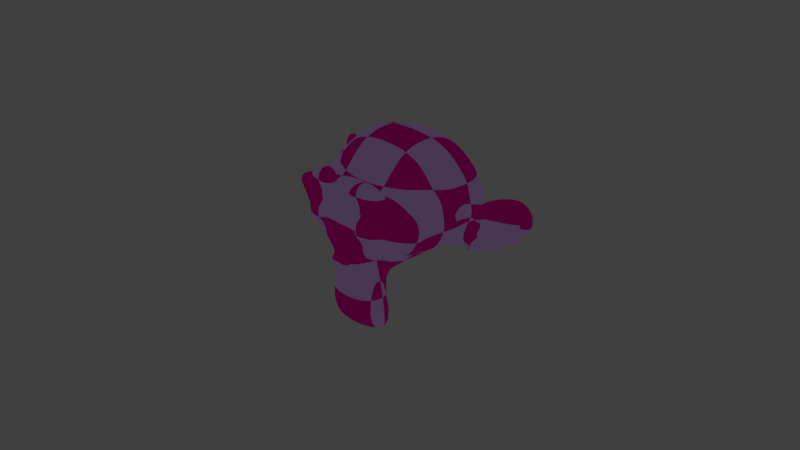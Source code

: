 # Source: shader.blend  (saved by Blender 3.4.6; exported with 4.5.12 LTS)
import bpy
from mathutils import Matrix  # noqa: F401  (used for matrix-valued properties, if any)

bpy.ops.wm.read_factory_settings(use_empty=True)
scene = bpy.context.scene
scene.name = 'Scene'

# ---- collections
col_collection = bpy.data.collections.new('Collection'); scene.collection.children.link(col_collection)

# ---- materials (node trees are filled in below, after node groups)
mat_material = bpy.data.materials.new('Material')
mat_material.alpha_threshold = 0.0
mat_material.use_transparent_shadow = False
mat_material.roughness = 0.5
mat_material.line_color = (0.0, 0.0, 0.0, 1.0)

# ---- node groups
ng_toon_shader = bpy.data.node_groups.new('Toon Shader', 'ShaderNodeTree')
_s = ng_toon_shader.interface.new_socket(name='Shader', in_out='OUTPUT', socket_type='NodeSocketShader')
_s = ng_toon_shader.interface.new_socket(name='Base Color', in_out='INPUT', socket_type='NodeSocketColor')
_s.default_value = (0.5, 0.5, 0.5, 1.0)
_s = ng_toon_shader.interface.new_socket(name='Shadow Color', in_out='INPUT', socket_type='NodeSocketColor')
_s.default_value = (0.0, 0.0, 1.0, 1.0)
_s = ng_toon_shader.interface.new_socket(name='Highlight Color', in_out='INPUT', socket_type='NodeSocketColor')
_s.default_value = (0.0, 0.2694, 1.0, 1.0)
_s = ng_toon_shader.interface.new_socket(name='Specular', in_out='INPUT', socket_type='NodeSocketFloat')
_s.subtype = 'FACTOR'
_s.min_value = 0.0
_s.max_value = 1.0
_s = ng_toon_shader.interface.new_socket(name='Roughness', in_out='INPUT', socket_type='NodeSocketFloat')
_s.subtype = 'FACTOR'
_s.default_value = 0.1091
_s.min_value = 0.0
_s.max_value = 1.0
_s = ng_toon_shader.interface.new_socket(name='Shadows', in_out='INPUT', socket_type='NodeSocketFloat')
_s.default_value = 1.0
_s.min_value = 0.0
_s.max_value = 1.0
_s.hide_value = True
_s = ng_toon_shader.interface.new_socket(name='Shadow Threshold', in_out='INPUT', socket_type='NodeSocketFloat')
_s.default_value = 0.1
_s.min_value = 0.0
_s.max_value = 256.0
_s = ng_toon_shader.interface.new_socket(name='Shadow Strength', in_out='INPUT', socket_type='NodeSocketFloat')
_s.default_value = 0.3
_s.min_value = -1e+04
_s.max_value = 1e+04
_s = ng_toon_shader.interface.new_socket(name='Specular Strength', in_out='INPUT', socket_type='NodeSocketFloat')
_s.default_value = 0.6
_s.min_value = 0.0
_s.max_value = 1.0
_N = ng_toon_shader.nodes; _L = ng_toon_shader.links
n0 = _N.new('NodeFrame'); n0.name = 'Frame'; n0.location = (-947, 764)
n0.label = 'Shadows'
n0.width = 1766
n1 = _N.new('NodeFrame'); n1.name = 'Frame.001'; n1.location = (-2023, 163)
n1.label = 'Diffuse'
n1.width = 681
n2 = _N.new('NodeFrame'); n2.name = 'Frame.003'; n2.location = (-1974, -608)
n2.label = 'Specular'
n2.width = 710
n3 = _N.new('NodeFrame'); n3.name = 'Frame.002'; n3.location = (-414, 204)
n3.label = 'Highlights'
n3.width = 2172
n4 = _N.new('NodeReroute'); n4.name = 'Reroute.002'; n4.location = (38, -222)
n4.width = 16
n5 = _N.new('NodeReroute'); n5.name = 'Reroute'; n5.location = (102, -320)
n5.width = 16
n6 = _N.new('NodeReroute'); n6.name = 'Reroute.003'; n6.location = (72, -398)
n6.width = 16
n7 = _N.new('ShaderNodeHueSaturation'); n7.name = 'Hue Saturation Value'; n7.location = (1476, -30)
n7.inputs[1].default_value = 1.6
n7.inputs[2].default_value = 0.1
n8 = _N.new('ShaderNodeMix'); n8.name = 'Mix'; n8.location = (1147, -222)
n8.data_type = 'RGBA'
n9 = _N.new('ShaderNodeBsdfPrincipled'); n9.name = 'Principled BSDF'; n9.location = (30, -30)
n9.distribution = 'GGX'
n9.subsurface_method = 'RANDOM_WALK_SKIN'
n9.inputs[2].default_value = 0.0
n9.inputs[3].default_value = 1.45
n9.inputs[13].default_value = 0.0
n9.inputs[27].default_value = (0.0, 0.0, 0.0, 1.0)
n9.inputs[28].default_value = 1.0
n10 = _N.new('ShaderNodeShaderToRGB'); n10.name = 'Shader to RGB'; n10.location = (511, -146)
n11 = _N.new('NodeReroute'); n11.name = 'Reroute.009'; n11.location = (637, -95)
n11.width = 16
n11.socket_idname = 'NodeSocketFloat'
n12 = _N.new('ShaderNodeBsdfPrincipled'); n12.name = 'Principled BSDF.001'; n12.location = (30, -156)
n12.distribution = 'GGX'
n12.subsurface_method = 'RANDOM_WALK_SKIN'
n12.inputs[0].default_value = (0.0, 0.0, 0.0, 1.0)
n12.inputs[3].default_value = 1.45
n12.inputs[15].default_value = 1.0
n12.inputs[16].default_value = 0.3136
n12.inputs[27].default_value = (0.0, 0.0, 0.0, 1.0)
n12.inputs[28].default_value = 1.0
n13 = _N.new('ShaderNodeShaderToRGB'); n13.name = 'Shader to RGB.001'; n13.location = (540, -30)
n14 = _N.new('NodeReroute'); n14.name = 'Reroute.004'; n14.location = (1728, -138)
n14.width = 16
n15 = _N.new('NodeGroupOutput'); n15.name = 'Group Output'; n15.location = (2848, 559)
n16 = _N.new('ShaderNodeMath'); n16.name = 'Math'; n16.location = (120, -103)
n16.operation = 'LESS_THAN'
n17 = _N.new('ShaderNodeMath'); n17.name = 'Math.003'; n17.location = (186, -100)
n17.operation = 'SUBTRACT'
n17.inputs[0].default_value = 1.0
n18 = _N.new('ShaderNodeMath'); n18.name = 'Math.002'; n18.location = (407, -181)
n18.operation = 'MULTIPLY'
n19 = _N.new('ShaderNodeMath'); n19.name = 'Math.004'; n19.location = (877, -421)
n19.operation = 'MULTIPLY'
n20 = _N.new('NodeReroute'); n20.name = 'Reroute.007'; n20.location = (723, -279)
n20.width = 16
n20.socket_idname = 'NodeSocketFloat'
n21 = _N.new('ShaderNodeMapRange'); n21.name = 'Map Range'; n21.location = (30, -252)
n21.interpolation_type = 'STEPPED'
n21.inputs[5].default_value = 2.0
n22 = _N.new('NodeReroute'); n22.name = 'Reroute.008'; n22.location = (528, -101)
n22.width = 16
n23 = _N.new('NodeReroute'); n23.name = 'Reroute.001'; n23.location = (667, -38)
n23.width = 16
n24 = _N.new('ShaderNodeMix'); n24.name = 'Mix.002'; n24.location = (1651, -331)
n24.data_type = 'RGBA'
n25 = _N.new('ShaderNodeHueSaturation'); n25.name = 'Hue Saturation Value.002'; n25.location = (1862, -163)
n25.inputs[1].default_value = 0.4
n25.inputs[2].default_value = 1.5
n26 = _N.new('NodeReroute'); n26.name = 'Reroute.005'; n26.location = (2134, -104)
n26.width = 16
n27 = _N.new('ShaderNodeMath'); n27.name = 'Math.001'; n27.location = (766, -171)
n27.operation = 'MULTIPLY'
n28 = _N.new('ShaderNodeEmission'); n28.name = 'Emission'; n28.location = (2600, 592)
n29 = _N.new('ShaderNodeMix'); n29.name = 'Mix.001'; n29.location = (1949, 608)
n29.data_type = 'RGBA'
n30 = _N.new('NodeGroupInput'); n30.name = 'Group Input'; n30.location = (-3147, 415)
n4.parent = n0
n5.parent = n0
n6.parent = n0
n7.parent = n0
n8.parent = n0
n9.parent = n1
n10.parent = n1
n11.parent = n0
n12.parent = n2
n13.parent = n2
n14.parent = n0
n16.parent = n0
n17.parent = n3
n18.parent = n3
n19.parent = n3
n20.parent = n3
n21.parent = n3
n22.parent = n3
n23.parent = n3
n24.parent = n3
n25.parent = n3
n26.parent = n3
n27.parent = n0
_L.new(n30.outputs[0], n5.inputs[0])
_L.new(n30.outputs[1], n6.inputs[0])
_L.new(n30.outputs[4], n12.inputs[2])
_L.new(n30.outputs[2], n22.inputs[0])
_L.new(n30.outputs[3], n12.inputs[13])
_L.new(n30.outputs[5], n9.inputs[0])
_L.new(n9.outputs[0], n10.inputs[0])
_L.new(n4.outputs[0], n16.inputs[0])
_L.new(n8.outputs[2], n7.inputs[4])
_L.new(n11.outputs[0], n7.inputs[3])
_L.new(n5.outputs[0], n8.inputs[6])
_L.new(n27.outputs[0], n8.inputs[0])
_L.new(n11.outputs[0], n27.inputs[0])
_L.new(n6.outputs[0], n8.inputs[7])
_L.new(n24.outputs[2], n25.inputs[4])
_L.new(n19.outputs[0], n24.inputs[0])
_L.new(n23.outputs[0], n24.inputs[6])
_L.new(n12.outputs[0], n13.inputs[0])
_L.new(n14.outputs[0], n29.inputs[6])
_L.new(n26.outputs[0], n29.inputs[7])
_L.new(n20.outputs[0], n29.inputs[0])
_L.new(n5.outputs[0], n23.inputs[0])
_L.new(n10.outputs[0], n4.inputs[0])
_L.new(n7.outputs[0], n14.inputs[0])
_L.new(n25.outputs[0], n26.inputs[0])
_L.new(n20.outputs[0], n25.inputs[3])
_L.new(n22.outputs[0], n24.inputs[7])
_L.new(n16.outputs[0], n11.inputs[0])
_L.new(n18.outputs[0], n20.inputs[0])
_L.new(n20.outputs[0], n19.inputs[0])
_L.new(n13.outputs[0], n21.inputs[0])
_L.new(n21.outputs[0], n18.inputs[1])
_L.new(n17.outputs[0], n18.inputs[0])
_L.new(n16.outputs[0], n17.inputs[1])
_L.new(n28.outputs[0], n15.inputs[0])
_L.new(n30.outputs[6], n16.inputs[1])
_L.new(n30.outputs[8], n19.inputs[1])
_L.new(n30.outputs[7], n27.inputs[1])
_L.new(n29.outputs[2], n28.inputs[0])
n15.is_active_output = True

# ---- material node trees
mat_material.use_nodes = True; mat_material.node_tree.nodes.clear()
_N = mat_material.node_tree.nodes; _L = mat_material.node_tree.links
n0 = _N.new('ShaderNodeFresnel'); n0.name = 'Fresnel'; n0.location = (734, 281)
n0.inputs[0].default_value = 1.45
n1 = _N.new('ShaderNodeMix'); n1.name = 'Mix.003'; n1.location = (978, 302)
n1.data_type = 'RGBA'
n1.inputs[6].default_value = (0.0, 0.0, 0.0, 1.0)
n1.inputs[7].default_value = (1.0, 1.0, 1.0, 1.0)
n2 = _N.new('ShaderNodeNewGeometry'); n2.name = 'Geometry'; n2.location = (120, 297)
n3 = _N.new('ShaderNodeOutputMaterial'); n3.name = 'Material Output'; n3.location = (1553, -15)
n4 = _N.new('ShaderNodeTexChecker'); n4.name = 'Checker Texture.001'; n4.location = (549, -242)
n4.inputs[1].default_value = (0.0, 0.0, 0.0, 1.0)
n4.inputs[2].default_value = (1.0, 1.0, 1.0, 1.0)
n5 = _N.new('ShaderNodeTexChecker'); n5.name = 'Checker Texture'; n5.location = (320, -104)
n5.inputs[2].default_value = (0.8, 0.0, 0.0, 1.0)
n6 = _N.new('ShaderNodeTexNoise'); n6.name = 'Musgrave Texture'; n6.location = (-53, -246)
n6.width = 150
n6.normalize = False
n6.inputs[3].default_value = 1.0
n6.inputs[4].default_value = 0.25
n7 = _N.new('ShaderNodeGroup'); n7.name = 'Group'; n7.location = (947, -111)
n7.label = 'Toon Shader'
n7.width = 185
n7.node_tree = ng_toon_shader
n7.inputs[1].default_value = (0.4949, 0.0, 1.0, 1.0)
n7.inputs[2].default_value = (0.0, 0.3535, 1.0, 1.0)
n7.inputs[3].default_value = 1.0
n7.inputs[4].default_value = 0.1298
n7.inputs[5].default_value = 1.0
n7.inputs[6].default_value = 0.1
n7.inputs[7].default_value = 0.3
n7.inputs[8].default_value = 0.6
_L.new(n2.outputs[2], n0.inputs[1])
_L.new(n0.outputs[0], n1.inputs[0])
_L.new(n5.outputs[0], n7.inputs[0])
_L.new(n7.outputs[0], n3.inputs[0])
n3.is_active_output = True

# ---- world
world_world = bpy.data.worlds.new('World'); scene.world = world_world
world_world.use_nodes = True; world_world.node_tree.nodes.clear()
_N = world_world.node_tree.nodes; _L = world_world.node_tree.links
n0 = _N.new('ShaderNodeOutputWorld'); n0.name = 'World Output'; n0.location = (300, 300)
n1 = _N.new('ShaderNodeBackground'); n1.name = 'Background'; n1.location = (10, 300)
n1.inputs[0].default_value = (0.05088, 0.05088, 0.05088, 1.0)
_L.new(n1.outputs[0], n0.inputs[0])
n0.is_active_output = True
world_world.color = (0.05088, 0.05088, 0.05088)
world_world.use_sun_shadow = False
world_world.sun_shadow_jitter_overblur = 0.0

# ---- cameras
cam_camera = bpy.data.cameras.new('Camera')
cam_camera.clip_end = 100.0
cam_camera.ortho_scale = 7.314

# ---- lights
light_light = bpy.data.lights.new('Light', 'SUN')
light_light.transmission_factor = 0.0
light_light.angle = 0.1993
light_light.energy = 1000.0
light_light.shadow_soft_size = 0.1
light_light.shadow_cascade_max_distance = 1000.0

# ---- meshes
me_suzanne = bpy.data.meshes.new('Suzanne')
me_suzanne.from_pydata([(0.4375, -0.7656, 0.1641), (-0.4375, -0.7656, 0.1641), (0.5, -0.6875, 0.09375), (-0.5, -0.6875, 0.09375), (0.5469, -0.5781, 0.05469), (-0.5469, -0.5781, 0.05469), (0.3516, -0.6172, -0.02344), (-0.3516, -0.6172, -0.02344), (0.3516, -0.7188, 0.03125), (-0.3516, -0.7188, 0.03125), (0.3516, -0.7812, 0.1328), (-0.3516, -0.7812, 0.1328), (0.2734, -0.7969, 0.1641), (-0.2734, -0.7969, 0.1641), (0.2031, -0.7422, 0.09375), (-0.2031, -0.7422, 0.09375), (0.1562, -0.6484, 0.05469), (-0.1562, -0.6484, 0.05469), (0.07812, -0.6562, 0.2422), (-0.07812, -0.6562, 0.2422), (0.1406, -0.7422, 0.2422), (-0.1406, -0.7422, 0.2422), (0.2422, -0.7969, 0.2422), (-0.2422, -0.7969, 0.2422), (0.2734, -0.7969, 0.3281), (-0.2734, -0.7969, 0.3281), (0.2031, -0.7422, 0.3906), (-0.2031, -0.7422, 0.3906), (0.1562, -0.6484, 0.4375), (-0.1562, -0.6484, 0.4375), (0.3516, -0.6172, 0.5156), (-0.3516, -0.6172, 0.5156), (0.3516, -0.7188, 0.4531), (-0.3516, -0.7188, 0.4531), (0.3516, -0.7812, 0.3594), (-0.3516, -0.7812, 0.3594), (0.4375, -0.7656, 0.3281), (-0.4375, -0.7656, 0.3281), (0.5, -0.6875, 0.3906), (-0.5, -0.6875, 0.3906), (0.5469, -0.5781, 0.4375), (-0.5469, -0.5781, 0.4375), (0.625, -0.5625, 0.2422), (-0.625, -0.5625, 0.2422), (0.5625, -0.6719, 0.2422), (-0.5625, -0.6719, 0.2422), (0.4688, -0.7578, 0.2422), (-0.4688, -0.7578, 0.2422), (0.4766, -0.7734, 0.2422), (-0.4766, -0.7734, 0.2422), (0.4453, -0.7812, 0.3359), (-0.4453, -0.7812, 0.3359), (0.3516, -0.8047, 0.375), (-0.3516, -0.8047, 0.375), (0.2656, -0.8203, 0.3359), (-0.2656, -0.8203, 0.3359), (0.2266, -0.8203, 0.2422), (-0.2266, -0.8203, 0.2422), (0.2656, -0.8203, 0.1562), (-0.2656, -0.8203, 0.1562), (0.3516, -0.8281, 0.2422), (-0.3516, -0.8281, 0.2422), (0.3516, -0.8047, 0.1172), (-0.3516, -0.8047, 0.1172), (0.4453, -0.7812, 0.1562), (-0.4453, -0.7812, 0.1562), (0.0, -0.7422, 0.4297), (0.0, -0.8203, 0.3516), (0.0, -0.7344, -0.6797), (0.0, -0.7812, -0.3203), (0.0, -0.7969, -0.1875), (0.0, -0.7188, -0.7734), (0.0, -0.6016, 0.4062), (0.0, -0.5703, 0.5703), (0.0, 0.5469, 0.8984), (0.0, 0.8516, 0.5625), (0.0, 0.8281, 0.07031), (0.0, 0.3516, -0.3828), (0.2031, -0.5625, -0.1875), (-0.2031, -0.5625, -0.1875), (0.3125, -0.5703, -0.4375), (-0.3125, -0.5703, -0.4375), (0.3516, -0.5703, -0.6953), (-0.3516, -0.5703, -0.6953), (0.3672, -0.5312, -0.8906), (-0.3672, -0.5312, -0.8906), (0.3281, -0.5234, -0.9453), (-0.3281, -0.5234, -0.9453), (0.1797, -0.5547, -0.9688), (-0.1797, -0.5547, -0.9688), (0.0, -0.5781, -0.9844), (0.4375, -0.5312, -0.1406), (-0.4375, -0.5312, -0.1406), (0.6328, -0.5391, -0.03906), (-0.6328, -0.5391, -0.03906), (0.8281, -0.4453, 0.1484), (-0.8281, -0.4453, 0.1484), (0.8594, -0.5938, 0.4297), (-0.8594, -0.5938, 0.4297), (0.7109, -0.625, 0.4844), (-0.7109, -0.625, 0.4844), (0.4922, -0.6875, 0.6016), (-0.4922, -0.6875, 0.6016), (0.3203, -0.7344, 0.7578), (-0.3203, -0.7344, 0.7578), (0.1562, -0.7578, 0.7188), (-0.1562, -0.7578, 0.7188), (0.0625, -0.75, 0.4922), (-0.0625, -0.75, 0.4922), (0.1641, -0.7734, 0.4141), (-0.1641, -0.7734, 0.4141), (0.125, -0.7656, 0.3047), (-0.125, -0.7656, 0.3047), (0.2031, -0.7422, 0.09375), (-0.2031, -0.7422, 0.09375), (0.375, -0.7031, 0.01562), (-0.375, -0.7031, 0.01562), (0.4922, -0.6719, 0.0625), (-0.4922, -0.6719, 0.0625), (0.625, -0.6484, 0.1875), (-0.625, -0.6484, 0.1875), (0.6406, -0.6484, 0.2969), (-0.6406, -0.6484, 0.2969), (0.6016, -0.6641, 0.375), (-0.6016, -0.6641, 0.375), (0.4297, -0.7188, 0.4375), (-0.4297, -0.7188, 0.4375), (0.25, -0.7578, 0.4688), (-0.25, -0.7578, 0.4688), (0.0, -0.7344, -0.7656), (0.1094, -0.7344, -0.7188), (-0.1094, -0.7344, -0.7188), (0.1172, -0.7109, -0.8359), (-0.1172, -0.7109, -0.8359), (0.0625, -0.6953, -0.8828), (-0.0625, -0.6953, -0.8828), (0.0, -0.6875, -0.8906), (0.0, -0.75, -0.1953), (0.0, -0.7422, -0.1406), (0.1016, -0.7422, -0.1484), (-0.1016, -0.7422, -0.1484), (0.125, -0.75, -0.2266), (-0.125, -0.75, -0.2266), (0.08594, -0.7422, -0.2891), (-0.08594, -0.7422, -0.2891), (0.3984, -0.6719, -0.04688), (-0.3984, -0.6719, -0.04688), (0.6172, -0.625, 0.05469), (-0.6172, -0.625, 0.05469), (0.7266, -0.6016, 0.2031), (-0.7266, -0.6016, 0.2031), (0.7422, -0.6562, 0.375), (-0.7422, -0.6562, 0.375), (0.6875, -0.7266, 0.4141), (-0.6875, -0.7266, 0.4141), (0.4375, -0.7969, 0.5469), (-0.4375, -0.7969, 0.5469), (0.3125, -0.8359, 0.6406), (-0.3125, -0.8359, 0.6406), (0.2031, -0.8516, 0.6172), (-0.2031, -0.8516, 0.6172), (0.1016, -0.8438, 0.4297), (-0.1016, -0.8438, 0.4297), (0.125, -0.8125, -0.1016), (-0.125, -0.8125, -0.1016), (0.2109, -0.7109, -0.4453), (-0.2109, -0.7109, -0.4453), (0.25, -0.6875, -0.7031), (-0.25, -0.6875, -0.7031), (0.2656, -0.6641, -0.8203), (-0.2656, -0.6641, -0.8203), (0.2344, -0.6328, -0.9141), (-0.2344, -0.6328, -0.9141), (0.1641, -0.6328, -0.9297), (-0.1641, -0.6328, -0.9297), (0.0, -0.6406, -0.9453), (0.0, -0.7266, 0.04688), (0.0, -0.7656, 0.2109), (0.3281, -0.7422, 0.4766), (-0.3281, -0.7422, 0.4766), (0.1641, -0.75, 0.1406), (-0.1641, -0.75, 0.1406), (0.1328, -0.7578, 0.2109), (-0.1328, -0.7578, 0.2109), (0.1172, -0.7344, -0.6875), (-0.1172, -0.7344, -0.6875), (0.07812, -0.75, -0.4453), (-0.07812, -0.75, -0.4453), (0.0, -0.75, -0.4453), (0.0, -0.7422, -0.3281), (0.09375, -0.7812, -0.2734), (-0.09375, -0.7812, -0.2734), (0.1328, -0.7969, -0.2266), (-0.1328, -0.7969, -0.2266), (0.1094, -0.7812, -0.1328), (-0.1094, -0.7812, -0.1328), (0.03906, -0.7812, -0.125), (-0.03906, -0.7812, -0.125), (0.0, -0.8281, -0.2031), (0.04688, -0.8125, -0.1484), (-0.04688, -0.8125, -0.1484), (0.09375, -0.8125, -0.1562), (-0.09375, -0.8125, -0.1562), (0.1094, -0.8281, -0.2266), (-0.1094, -0.8281, -0.2266), (0.07812, -0.8047, -0.25), (-0.07812, -0.8047, -0.25), (0.0, -0.8047, -0.2891), (0.2578, -0.5547, -0.3125), (-0.2578, -0.5547, -0.3125), (0.1641, -0.7109, -0.2422), (-0.1641, -0.7109, -0.2422), (0.1797, -0.7109, -0.3125), (-0.1797, -0.7109, -0.3125), (0.2344, -0.5547, -0.25), (-0.2344, -0.5547, -0.25), (0.0, -0.6875, -0.875), (0.04688, -0.6875, -0.8672), (-0.04688, -0.6875, -0.8672), (0.09375, -0.7109, -0.8203), (-0.09375, -0.7109, -0.8203), (0.09375, -0.7266, -0.7422), (-0.09375, -0.7266, -0.7422), (0.0, -0.6562, -0.7812), (0.09375, -0.6641, -0.75), (-0.09375, -0.6641, -0.75), (0.09375, -0.6406, -0.8125), (-0.09375, -0.6406, -0.8125), (0.04688, -0.6328, -0.8516), (-0.04688, -0.6328, -0.8516), (0.0, -0.6328, -0.8594), (0.1719, -0.7812, 0.2188), (-0.1719, -0.7812, 0.2188), (0.1875, -0.7734, 0.1562), (-0.1875, -0.7734, 0.1562), (0.3359, -0.7578, 0.4297), (-0.3359, -0.7578, 0.4297), (0.2734, -0.7734, 0.4219), (-0.2734, -0.7734, 0.4219), (0.4219, -0.7734, 0.3984), (-0.4219, -0.7734, 0.3984), (0.5625, -0.6953, 0.3516), (-0.5625, -0.6953, 0.3516), (0.5859, -0.6875, 0.2891), (-0.5859, -0.6875, 0.2891), (0.5781, -0.6797, 0.1953), (-0.5781, -0.6797, 0.1953), (0.4766, -0.7188, 0.1016), (-0.4766, -0.7188, 0.1016), (0.375, -0.7422, 0.0625), (-0.375, -0.7422, 0.0625), (0.2266, -0.7812, 0.1094), (-0.2266, -0.7812, 0.1094), (0.1797, -0.7812, 0.2969), (-0.1797, -0.7812, 0.2969), (0.2109, -0.7812, 0.375), (-0.2109, -0.7812, 0.375), (0.2344, -0.7578, 0.3594), (-0.2344, -0.7578, 0.3594), (0.1953, -0.7578, 0.2969), (-0.1953, -0.7578, 0.2969), (0.2422, -0.7578, 0.125), (-0.2422, -0.7578, 0.125), (0.375, -0.7266, 0.08594), (-0.375, -0.7266, 0.08594), (0.4609, -0.7031, 0.1172), (-0.4609, -0.7031, 0.1172), (0.5469, -0.6719, 0.2109), (-0.5469, -0.6719, 0.2109), (0.5547, -0.6719, 0.2812), (-0.5547, -0.6719, 0.2812), (0.5312, -0.6797, 0.3359), (-0.5312, -0.6797, 0.3359), (0.4141, -0.75, 0.3906), (-0.4141, -0.75, 0.3906), (0.2812, -0.7656, 0.3984), (-0.2812, -0.7656, 0.3984), (0.3359, -0.75, 0.4062), (-0.3359, -0.75, 0.4062), (0.2031, -0.75, 0.1719), (-0.2031, -0.75, 0.1719), (0.1953, -0.75, 0.2266), (-0.1953, -0.75, 0.2266), (0.1094, -0.6094, 0.4609), (-0.1094, -0.6094, 0.4609), (0.1953, -0.6172, 0.6641), (-0.1953, -0.6172, 0.6641), (0.3359, -0.5938, 0.6875), (-0.3359, -0.5938, 0.6875), (0.4844, -0.5547, 0.5547), (-0.4844, -0.5547, 0.5547), (0.6797, -0.4922, 0.4531), (-0.6797, -0.4922, 0.4531), (0.7969, -0.4609, 0.4062), (-0.7969, -0.4609, 0.4062), (0.7734, -0.375, 0.1641), (-0.7734, -0.375, 0.1641), (0.6016, -0.4141, 0.0), (-0.6016, -0.4141, 0.0), (0.4375, -0.4688, -0.09375), (-0.4375, -0.4688, -0.09375), (0.0, -0.2891, 0.8984), (0.0, 0.07812, 0.9844), (0.0, 0.6719, -0.1953), (0.0, -0.1875, -0.4609), (0.0, -0.4609, -0.9766), (0.0, -0.3438, -0.8047), (0.0, -0.3203, -0.5703), (0.0, -0.2812, -0.4844), (0.8516, -0.05469, 0.2344), (-0.8516, -0.05469, 0.2344), (0.8594, 0.04688, 0.3203), (-0.8594, 0.04688, 0.3203), (0.7734, 0.4375, 0.2656), (-0.7734, 0.4375, 0.2656), (0.4609, 0.7031, 0.4375), (-0.4609, 0.7031, 0.4375), (0.7344, -0.07031, -0.04688), (-0.7344, -0.07031, -0.04688), (0.5938, 0.1641, -0.125), (-0.5938, 0.1641, -0.125), (0.6406, 0.4297, -0.007812), (-0.6406, 0.4297, -0.007812), (0.3359, 0.6641, 0.05469), (-0.3359, 0.6641, 0.05469), (0.2344, -0.4062, -0.3516), (-0.2344, -0.4062, -0.3516), (0.1797, -0.2578, -0.4141), (-0.1797, -0.2578, -0.4141), (0.2891, -0.3828, -0.7109), (-0.2891, -0.3828, -0.7109), (0.25, -0.3906, -0.5), (-0.25, -0.3906, -0.5), (0.3281, -0.3984, -0.9141), (-0.3281, -0.3984, -0.9141), (0.1406, -0.3672, -0.7578), (-0.1406, -0.3672, -0.7578), (0.125, -0.3594, -0.5391), (-0.125, -0.3594, -0.5391), (0.1641, -0.4375, -0.9453), (-0.1641, -0.4375, -0.9453), (0.2188, -0.4297, -0.2812), (-0.2188, -0.4297, -0.2812), (0.2109, -0.4688, -0.2266), (-0.2109, -0.4688, -0.2266), (0.2031, -0.5, -0.1719), (-0.2031, -0.5, -0.1719), (0.2109, -0.1641, -0.3906), (-0.2109, -0.1641, -0.3906), (0.2969, 0.2656, -0.3125), (-0.2969, 0.2656, -0.3125), (0.3438, 0.5391, -0.1484), (-0.3438, 0.5391, -0.1484), (0.4531, 0.3828, 0.8672), (-0.4531, 0.3828, 0.8672), (0.4531, 0.07031, 0.9297), (-0.4531, 0.07031, 0.9297), (0.4531, -0.2344, 0.8516), (-0.4531, -0.2344, 0.8516), (0.4609, -0.4297, 0.5234), (-0.4609, -0.4297, 0.5234), (0.7266, -0.3359, 0.4062), (-0.7266, -0.3359, 0.4062), (0.6328, -0.2812, 0.4531), (-0.6328, -0.2812, 0.4531), (0.6406, -0.05469, 0.7031), (-0.6406, -0.05469, 0.7031), (0.7969, -0.125, 0.5625), (-0.7969, -0.125, 0.5625), (0.7969, 0.1172, 0.6172), (-0.7969, 0.1172, 0.6172), (0.6406, 0.1953, 0.75), (-0.6406, 0.1953, 0.75), (0.6406, 0.4453, 0.6797), (-0.6406, 0.4453, 0.6797), (0.7969, 0.3594, 0.5391), (-0.7969, 0.3594, 0.5391), (0.6172, 0.5859, 0.3281), (-0.6172, 0.5859, 0.3281), (0.4844, 0.5469, 0.02344), (-0.4844, 0.5469, 0.02344), (0.8203, 0.2031, 0.3281), (-0.8203, 0.2031, 0.3281), (0.4062, -0.1484, -0.1719), (-0.4062, -0.1484, -0.1719), (0.4297, 0.2109, -0.1953), (-0.4297, 0.2109, -0.1953), (0.8906, 0.2344, 0.4062), (-0.8906, 0.2344, 0.4062), (0.7734, 0.125, -0.1406), (-0.7734, 0.125, -0.1406), (1.039, 0.3281, -0.1016), (-1.039, 0.3281, -0.1016), (1.281, 0.4297, 0.05469), (-1.281, 0.4297, 0.05469), (1.352, 0.4219, 0.3203), (-1.352, 0.4219, 0.3203), (1.234, 0.4219, 0.5078), (-1.234, 0.4219, 0.5078), (1.023, 0.3125, 0.4766), (-1.023, 0.3125, 0.4766), (1.016, 0.2891, 0.4141), (-1.016, 0.2891, 0.4141), (1.188, 0.3906, 0.4375), (-1.188, 0.3906, 0.4375), (1.266, 0.4062, 0.2891), (-1.266, 0.4062, 0.2891), (1.211, 0.4062, 0.07812), (-1.211, 0.4062, 0.07812), (1.031, 0.3047, -0.03906), (-1.031, 0.3047, -0.03906), (0.8281, 0.1328, -0.07031), (-0.8281, 0.1328, -0.07031), (0.9219, 0.2188, 0.3594), (-0.9219, 0.2188, 0.3594), (0.9453, 0.2891, 0.3047), (-0.9453, 0.2891, 0.3047), (0.8828, 0.2109, -0.02344), (-0.8828, 0.2109, -0.02344), (1.039, 0.3672, 0.0), (-1.039, 0.3672, 0.0), (1.188, 0.4453, 0.09375), (-1.188, 0.4453, 0.09375), (1.234, 0.4453, 0.25), (-1.234, 0.4453, 0.25), (1.172, 0.4375, 0.3594), (-1.172, 0.4375, 0.3594), (1.023, 0.3594, 0.3438), (-1.023, 0.3594, 0.3438), (0.8438, 0.2109, 0.2891), (-0.8438, 0.2109, 0.2891), (0.8359, 0.2734, 0.1719), (-0.8359, 0.2734, 0.1719), (0.7578, 0.2734, 0.09375), (-0.7578, 0.2734, 0.09375), (0.8203, 0.2734, 0.08594), (-0.8203, 0.2734, 0.08594), (0.8438, 0.2734, 0.01562), (-0.8438, 0.2734, 0.01562), (0.8125, 0.2734, -0.01562), (-0.8125, 0.2734, -0.01562), (0.7266, 0.07031, 0.0), (-0.7266, 0.07031, 0.0), (0.7188, 0.1719, -0.02344), (-0.7188, 0.1719, -0.02344), (0.7188, 0.1875, 0.03906), (-0.7188, 0.1875, 0.03906), (0.7969, 0.2109, 0.2031), (-0.7969, 0.2109, 0.2031), (0.8906, 0.2656, 0.2422), (-0.8906, 0.2656, 0.2422), (0.8906, 0.3203, 0.2344), (-0.8906, 0.3203, 0.2344), (0.8125, 0.3203, -0.01562), (-0.8125, 0.3203, -0.01562), (0.8516, 0.3203, 0.01562), (-0.8516, 0.3203, 0.01562), (0.8281, 0.3203, 0.07812), (-0.8281, 0.3203, 0.07812), (0.7656, 0.3203, 0.09375), (-0.7656, 0.3203, 0.09375), (0.8438, 0.3203, 0.1719), (-0.8438, 0.3203, 0.1719), (1.039, 0.4141, 0.3281), (-1.039, 0.4141, 0.3281), (1.188, 0.4844, 0.3438), (-1.188, 0.4844, 0.3438), (1.258, 0.4922, 0.2422), (-1.258, 0.4922, 0.2422), (1.211, 0.4844, 0.08594), (-1.211, 0.4844, 0.08594), (1.047, 0.4219, 0.0), (-1.047, 0.4219, 0.0), (0.8828, 0.2656, -0.01562), (-0.8828, 0.2656, -0.01562), (0.9531, 0.3438, 0.2891), (-0.9531, 0.3438, 0.2891), (0.8906, 0.3281, 0.1094), (-0.8906, 0.3281, 0.1094), (0.9375, 0.3359, 0.0625), (-0.9375, 0.3359, 0.0625), (1.0, 0.3672, 0.125), (-1.0, 0.3672, 0.125), (0.9609, 0.3516, 0.1719), (-0.9609, 0.3516, 0.1719), (1.016, 0.375, 0.2344), (-1.016, 0.375, 0.2344), (1.055, 0.3828, 0.1875), (-1.055, 0.3828, 0.1875), (1.109, 0.3906, 0.2109), (-1.109, 0.3906, 0.2109), (1.086, 0.3906, 0.2734), (-1.086, 0.3906, 0.2734), (1.023, 0.4844, 0.4375), (-1.023, 0.4844, 0.4375), (1.25, 0.5469, 0.4688), (-1.25, 0.5469, 0.4688), (1.367, 0.5, 0.2969), (-1.367, 0.5, 0.2969), (1.312, 0.5312, 0.05469), (-1.312, 0.5312, 0.05469), (1.039, 0.4922, -0.08594), (-1.039, 0.4922, -0.08594), (0.7891, 0.3281, -0.125), (-0.7891, 0.3281, -0.125), (0.8594, 0.3828, 0.3828), (-0.8594, 0.3828, 0.3828)], [], [(46, 0, 2, 44), (3, 1, 47, 45), (44, 2, 4, 42), (5, 3, 45, 43), (2, 8, 6, 4), (7, 9, 3, 5), (0, 10, 8, 2), (9, 11, 1, 3), (10, 12, 14, 8), (15, 13, 11, 9), (8, 14, 16, 6), (17, 15, 9, 7), (14, 20, 18, 16), (19, 21, 15, 17), (12, 22, 20, 14), (21, 23, 13, 15), (22, 24, 26, 20), (27, 25, 23, 21), (20, 26, 28, 18), (29, 27, 21, 19), (26, 32, 30, 28), (31, 33, 27, 29), (24, 34, 32, 26), (33, 35, 25, 27), (34, 36, 38, 32), (39, 37, 35, 33), (32, 38, 40, 30), (41, 39, 33, 31), (38, 44, 42, 40), (43, 45, 39, 41), (36, 46, 44, 38), (45, 47, 37, 39), (46, 36, 50, 48), (51, 37, 47, 49), (36, 34, 52, 50), (53, 35, 37, 51), (34, 24, 54, 52), (55, 25, 35, 53), (24, 22, 56, 54), (57, 23, 25, 55), (22, 12, 58, 56), (59, 13, 23, 57), (12, 10, 62, 58), (63, 11, 13, 59), (10, 0, 64, 62), (65, 1, 11, 63), (0, 46, 48, 64), (49, 47, 1, 65), (60, 64, 48), (49, 65, 61), (62, 64, 60), (61, 65, 63), (60, 58, 62), (63, 59, 61), (60, 56, 58), (59, 57, 61), (60, 54, 56), (57, 55, 61), (60, 52, 54), (55, 53, 61), (60, 50, 52), (53, 51, 61), (60, 48, 50), (51, 49, 61), (88, 173, 175, 90), (175, 174, 89, 90), (86, 171, 173, 88), (174, 172, 87, 89), (84, 169, 171, 86), (172, 170, 85, 87), (82, 167, 169, 84), (170, 168, 83, 85), (80, 165, 167, 82), (168, 166, 81, 83), (78, 91, 145, 163), (146, 92, 79, 164), (91, 93, 147, 145), (148, 94, 92, 146), (93, 95, 149, 147), (150, 96, 94, 148), (95, 97, 151, 149), (152, 98, 96, 150), (97, 99, 153, 151), (154, 100, 98, 152), (99, 101, 155, 153), (156, 102, 100, 154), (101, 103, 157, 155), (158, 104, 102, 156), (103, 105, 159, 157), (160, 106, 104, 158), (105, 107, 161, 159), (162, 108, 106, 160), (107, 66, 67, 161), (67, 66, 108, 162), (109, 127, 159, 161), (160, 128, 110, 162), (127, 178, 157, 159), (158, 179, 128, 160), (125, 155, 157, 178), (158, 156, 126, 179), (123, 153, 155, 125), (156, 154, 124, 126), (121, 151, 153, 123), (154, 152, 122, 124), (119, 149, 151, 121), (152, 150, 120, 122), (117, 147, 149, 119), (150, 148, 118, 120), (115, 145, 147, 117), (148, 146, 116, 118), (113, 163, 145, 115), (146, 164, 114, 116), (113, 180, 176, 163), (176, 181, 114, 164), (109, 161, 67, 111), (67, 162, 110, 112), (111, 67, 177, 182), (177, 67, 112, 183), (176, 180, 182, 177), (183, 181, 176, 177), (134, 136, 175, 173), (175, 136, 135, 174), (132, 134, 173, 171), (174, 135, 133, 172), (130, 132, 171, 169), (172, 133, 131, 170), (165, 186, 184, 167), (185, 187, 166, 168), (130, 169, 167, 184), (168, 170, 131, 185), (143, 189, 188, 186), (188, 189, 144, 187), (184, 186, 188, 68), (188, 187, 185, 68), (129, 130, 184, 68), (185, 131, 129, 68), (141, 192, 190, 143), (191, 193, 142, 144), (139, 194, 192, 141), (193, 195, 140, 142), (138, 196, 194, 139), (195, 197, 138, 140), (137, 70, 196, 138), (197, 70, 137, 138), (189, 143, 190, 69), (191, 144, 189, 69), (69, 190, 205, 207), (206, 191, 69, 207), (70, 198, 199, 196), (200, 198, 70, 197), (196, 199, 201, 194), (202, 200, 197, 195), (194, 201, 203, 192), (204, 202, 195, 193), (192, 203, 205, 190), (206, 204, 193, 191), (198, 203, 201, 199), (202, 204, 198, 200), (198, 207, 205, 203), (206, 207, 198, 204), (138, 139, 163, 176), (164, 140, 138, 176), (139, 141, 210, 163), (211, 142, 140, 164), (141, 143, 212, 210), (213, 144, 142, 211), (143, 186, 165, 212), (166, 187, 144, 213), (80, 208, 212, 165), (213, 209, 81, 166), (208, 214, 210, 212), (211, 215, 209, 213), (78, 163, 210, 214), (211, 164, 79, 215), (130, 129, 71, 221), (71, 129, 131, 222), (132, 130, 221, 219), (222, 131, 133, 220), (134, 132, 219, 217), (220, 133, 135, 218), (136, 134, 217, 216), (218, 135, 136, 216), (216, 217, 228, 230), (229, 218, 216, 230), (217, 219, 226, 228), (227, 220, 218, 229), (219, 221, 224, 226), (225, 222, 220, 227), (221, 71, 223, 224), (223, 71, 222, 225), (223, 230, 228, 224), (229, 230, 223, 225), (224, 228, 226), (227, 229, 225), (182, 180, 233, 231), (234, 181, 183, 232), (111, 182, 231, 253), (232, 183, 112, 254), (109, 111, 253, 255), (254, 112, 110, 256), (180, 113, 251, 233), (252, 114, 181, 234), (113, 115, 249, 251), (250, 116, 114, 252), (115, 117, 247, 249), (248, 118, 116, 250), (117, 119, 245, 247), (246, 120, 118, 248), (119, 121, 243, 245), (244, 122, 120, 246), (121, 123, 241, 243), (242, 124, 122, 244), (123, 125, 239, 241), (240, 126, 124, 242), (125, 178, 235, 239), (236, 179, 126, 240), (178, 127, 237, 235), (238, 128, 179, 236), (127, 109, 255, 237), (256, 110, 128, 238), (237, 255, 257, 275), (258, 256, 238, 276), (235, 237, 275, 277), (276, 238, 236, 278), (239, 235, 277, 273), (278, 236, 240, 274), (241, 239, 273, 271), (274, 240, 242, 272), (243, 241, 271, 269), (272, 242, 244, 270), (245, 243, 269, 267), (270, 244, 246, 268), (247, 245, 267, 265), (268, 246, 248, 266), (249, 247, 265, 263), (266, 248, 250, 264), (251, 249, 263, 261), (264, 250, 252, 262), (233, 251, 261, 279), (262, 252, 234, 280), (255, 253, 259, 257), (260, 254, 256, 258), (253, 231, 281, 259), (282, 232, 254, 260), (231, 233, 279, 281), (280, 234, 232, 282), (66, 107, 283, 72), (284, 108, 66, 72), (107, 105, 285, 283), (286, 106, 108, 284), (105, 103, 287, 285), (288, 104, 106, 286), (103, 101, 289, 287), (290, 102, 104, 288), (101, 99, 291, 289), (292, 100, 102, 290), (99, 97, 293, 291), (294, 98, 100, 292), (97, 95, 295, 293), (296, 96, 98, 294), (95, 93, 297, 295), (298, 94, 96, 296), (93, 91, 299, 297), (300, 92, 94, 298), (307, 308, 327, 337), (328, 308, 307, 338), (306, 307, 337, 335), (338, 307, 306, 336), (305, 306, 335, 339), (336, 306, 305, 340), (88, 90, 305, 339), (305, 90, 89, 340), (86, 88, 339, 333), (340, 89, 87, 334), (84, 86, 333, 329), (334, 87, 85, 330), (82, 84, 329, 331), (330, 85, 83, 332), (329, 335, 337, 331), (338, 336, 330, 332), (329, 333, 339, 335), (340, 334, 330, 336), (325, 331, 337, 327), (338, 332, 326, 328), (80, 82, 331, 325), (332, 83, 81, 326), (208, 341, 343, 214), (344, 342, 209, 215), (80, 325, 341, 208), (342, 326, 81, 209), (78, 214, 343, 345), (344, 215, 79, 346), (78, 345, 299, 91), (300, 346, 79, 92), (76, 323, 351, 303), (352, 324, 76, 303), (303, 351, 349, 77), (350, 352, 303, 77), (77, 349, 347, 304), (348, 350, 77, 304), (304, 347, 327, 308), (328, 348, 304, 308), (325, 327, 347, 341), (348, 328, 326, 342), (295, 297, 317, 309), (318, 298, 296, 310), (75, 315, 323, 76), (324, 316, 75, 76), (301, 357, 355, 302), (356, 358, 301, 302), (302, 355, 353, 74), (354, 356, 302, 74), (74, 353, 315, 75), (316, 354, 74, 75), (291, 293, 361, 363), (362, 294, 292, 364), (363, 361, 367, 365), (368, 362, 364, 366), (365, 367, 369, 371), (370, 368, 366, 372), (371, 369, 375, 373), (376, 370, 372, 374), (313, 377, 373, 375), (374, 378, 314, 376), (315, 353, 373, 377), (374, 354, 316, 378), (353, 355, 371, 373), (372, 356, 354, 374), (355, 357, 365, 371), (366, 358, 356, 372), (357, 359, 363, 365), (364, 360, 358, 366), (289, 291, 363, 359), (364, 292, 290, 360), (73, 359, 357, 301), (358, 360, 73, 301), (283, 285, 287, 289), (288, 286, 284, 290), (283, 289, 359, 73), (360, 290, 284, 73), (72, 283, 73), (73, 284, 72), (293, 295, 309, 361), (310, 296, 294, 362), (309, 311, 367, 361), (368, 312, 310, 362), (311, 381, 369, 367), (370, 382, 312, 368), (313, 375, 369, 381), (370, 376, 314, 382), (347, 349, 385, 383), (386, 350, 348, 384), (317, 383, 385, 319), (386, 384, 318, 320), (297, 299, 383, 317), (384, 300, 298, 318), (299, 343, 341, 383), (342, 344, 300, 384), (341, 347, 383), (384, 348, 342), (299, 345, 343), (344, 346, 300), (313, 321, 379, 377), (380, 322, 314, 378), (315, 377, 379, 323), (380, 378, 316, 324), (319, 385, 379, 321), (380, 386, 320, 322), (349, 351, 379, 385), (380, 352, 350, 386), (323, 379, 351), (352, 380, 324), (399, 387, 413, 401), (414, 388, 400, 402), (399, 401, 403, 397), (404, 402, 400, 398), (397, 403, 405, 395), (406, 404, 398, 396), (395, 405, 407, 393), (408, 406, 396, 394), (393, 407, 409, 391), (410, 408, 394, 392), (391, 409, 411, 389), (412, 410, 392, 390), (409, 419, 417, 411), (418, 420, 410, 412), (407, 421, 419, 409), (420, 422, 408, 410), (405, 423, 421, 407), (422, 424, 406, 408), (403, 425, 423, 405), (424, 426, 404, 406), (401, 427, 425, 403), (426, 428, 402, 404), (401, 413, 415, 427), (416, 414, 402, 428), (317, 319, 443, 441), (444, 320, 318, 442), (319, 389, 411, 443), (412, 390, 320, 444), (309, 317, 441, 311), (442, 318, 310, 312), (381, 429, 413, 387), (414, 430, 382, 388), (411, 417, 439, 443), (440, 418, 412, 444), (437, 445, 443, 439), (444, 446, 438, 440), (433, 445, 437, 435), (438, 446, 434, 436), (431, 447, 445, 433), (446, 448, 432, 434), (429, 447, 431, 449), (432, 448, 430, 450), (413, 429, 449, 415), (450, 430, 414, 416), (311, 447, 429, 381), (430, 448, 312, 382), (311, 441, 445, 447), (446, 442, 312, 448), (441, 443, 445), (446, 444, 442), (415, 449, 451, 475), (452, 450, 416, 476), (449, 431, 461, 451), (462, 432, 450, 452), (431, 433, 459, 461), (460, 434, 432, 462), (433, 435, 457, 459), (458, 436, 434, 460), (435, 437, 455, 457), (456, 438, 436, 458), (437, 439, 453, 455), (454, 440, 438, 456), (439, 417, 473, 453), (474, 418, 440, 454), (427, 415, 475, 463), (476, 416, 428, 464), (425, 427, 463, 465), (464, 428, 426, 466), (423, 425, 465, 467), (466, 426, 424, 468), (421, 423, 467, 469), (468, 424, 422, 470), (419, 421, 469, 471), (470, 422, 420, 472), (417, 419, 471, 473), (472, 420, 418, 474), (457, 455, 479, 477), (480, 456, 458, 478), (477, 479, 481, 483), (482, 480, 478, 484), (483, 481, 487, 485), (488, 482, 484, 486), (485, 487, 489, 491), (490, 488, 486, 492), (463, 475, 485, 491), (486, 476, 464, 492), (451, 483, 485, 475), (486, 484, 452, 476), (451, 461, 477, 483), (478, 462, 452, 484), (457, 477, 461, 459), (462, 478, 458, 460), (453, 473, 479, 455), (480, 474, 454, 456), (471, 481, 479, 473), (480, 482, 472, 474), (469, 487, 481, 471), (482, 488, 470, 472), (467, 489, 487, 469), (488, 490, 468, 470), (465, 491, 489, 467), (490, 492, 466, 468), (463, 491, 465), (466, 492, 464), (391, 389, 503, 501), (504, 390, 392, 502), (393, 391, 501, 499), (502, 392, 394, 500), (395, 393, 499, 497), (500, 394, 396, 498), (397, 395, 497, 495), (498, 396, 398, 496), (399, 397, 495, 493), (496, 398, 400, 494), (387, 399, 493, 505), (494, 400, 388, 506), (493, 501, 503, 505), (504, 502, 494, 506), (493, 495, 499, 501), (500, 496, 494, 502), (495, 497, 499), (500, 498, 496), (313, 381, 387, 505), (388, 382, 314, 506), (313, 505, 503, 321), (504, 506, 314, 322), (319, 321, 503, 389), (504, 322, 320, 390)])
me_suzanne.polygons.foreach_set('use_smooth', [True] * 500)
_uv = me_suzanne.uv_layers.new(name='UVMap')
_uv.uv.foreach_set('vector', [0.891, 0.5901, 0.8706, 0.5896, 0.8601, 0.5601, 0.9046, 0.5594, 0.8562, 0.8505, 0.8681, 0.8215, 0.8884, 0.822, 0.9006, 0.8532, 0.9046, 0.5594, 0.8601, 0.5601, 0.853, 0.5216, 0.9202, 0.5245, 0.8475, 0.8887, 0.8562, 0.8505, 0.9006, 0.8532, 0.9147, 0.8887, 0.8601, 0.5601, 0.8289, 0.5908, 0.7985, 0.5695, 0.853, 0.5216, 0.7951, 0.8384, 0.8264, 0.8185, 0.8562, 0.8505, 0.8475, 0.8887, 0.8706, 0.5896, 0.8544, 0.6048, 0.8289, 0.5908, 0.8601, 0.5601, 0.8264, 0.8185, 0.8525, 0.8057, 0.8681, 0.8215, 0.8562, 0.8505, 0.8544, 0.6048, 0.8541, 0.6255, 0.8282, 0.6334, 0.8289, 0.5908, 0.8276, 0.776, 0.8532, 0.785, 0.8525, 0.8057, 0.8264, 0.8185, 0.8289, 0.5908, 0.8282, 0.6334, 0.791, 0.6454, 0.7985, 0.5695, 0.791, 0.7622, 0.8276, 0.776, 0.8264, 0.8185, 0.7951, 0.8384, 0.8282, 0.6334, 0.8552, 0.6685, 0.8424, 0.7025, 0.791, 0.6454, 0.8448, 0.7075, 0.8561, 0.742, 0.8276, 0.776, 0.791, 0.7622, 0.8541, 0.6255, 0.8675, 0.6423, 0.8552, 0.6685, 0.8282, 0.6334, 0.8561, 0.742, 0.8673, 0.7688, 0.8532, 0.785, 0.8276, 0.776, 0.8675, 0.6423, 0.8905, 0.6419, 0.9004, 0.667, 0.8552, 0.6685, 0.9012, 0.7456, 0.8902, 0.7702, 0.8673, 0.7688, 0.8561, 0.742, 0.8552, 0.6685, 0.9004, 0.667, 0.9189, 0.6997, 0.8424, 0.7025, 0.9212, 0.7137, 0.9012, 0.7456, 0.8561, 0.742, 0.8448, 0.7075, 0.9004, 0.667, 0.9319, 0.6368, 0.9684, 0.6453, 0.9189, 0.6997, 0.9682, 0.7702, 0.9314, 0.7771, 0.9012, 0.7456, 0.9212, 0.7137, 0.8905, 0.6419, 0.9059, 0.6279, 0.9319, 0.6368, 0.9004, 0.667, 0.9314, 0.7771, 0.905, 0.7849, 0.8902, 0.7702, 0.9012, 0.7456, 0.9059, 0.6279, 0.9062, 0.6057, 0.9337, 0.593, 0.9319, 0.6368, 0.9312, 0.8209, 0.9044, 0.807, 0.905, 0.7849, 0.9314, 0.7771, 0.9319, 0.6368, 0.9337, 0.593, 0.9684, 0.5738, 0.9684, 0.6453, 0.965, 0.8417, 0.9312, 0.8209, 0.9314, 0.7771, 0.9682, 0.7702, 0.9337, 0.593, 0.9046, 0.5594, 0.9202, 0.5245, 0.9684, 0.5738, 0.9147, 0.8887, 0.9006, 0.8532, 0.9312, 0.8209, 0.965, 0.8417, 0.9062, 0.6057, 0.891, 0.5901, 0.9046, 0.5594, 0.9337, 0.593, 0.9006, 0.8532, 0.8884, 0.822, 0.9044, 0.807, 0.9312, 0.8209, 0.891, 0.5901, 0.9062, 0.6057, 0.9024, 0.6079, 0.8896, 0.5933, 0.9006, 0.8047, 0.9044, 0.807, 0.8884, 0.822, 0.8872, 0.8187, 0.9062, 0.6057, 0.9059, 0.6279, 0.8998, 0.6263, 0.9024, 0.6079, 0.8988, 0.7862, 0.905, 0.7849, 0.9044, 0.807, 0.9006, 0.8047, 0.9059, 0.6279, 0.8905, 0.6419, 0.8878, 0.6365, 0.8998, 0.6263, 0.8874, 0.7754, 0.8902, 0.7702, 0.905, 0.7849, 0.8988, 0.7862, 0.8905, 0.6419, 0.8675, 0.6423, 0.8709, 0.6352, 0.8878, 0.6365, 0.8704, 0.776, 0.8673, 0.7688, 0.8902, 0.7702, 0.8874, 0.7754, 0.8675, 0.6423, 0.8541, 0.6255, 0.8599, 0.6239, 0.8709, 0.6352, 0.8589, 0.7868, 0.8532, 0.785, 0.8673, 0.7688, 0.8704, 0.776, 0.8541, 0.6255, 0.8544, 0.6048, 0.8597, 0.6082, 0.8599, 0.6239, 0.8579, 0.8025, 0.8525, 0.8057, 0.8532, 0.785, 0.8589, 0.7868, 0.8544, 0.6048, 0.8706, 0.5896, 0.8717, 0.594, 0.8597, 0.6082, 0.8693, 0.8172, 0.8681, 0.8215, 0.8525, 0.8057, 0.8579, 0.8025, 0.8706, 0.5896, 0.891, 0.5901, 0.8896, 0.5933, 0.8717, 0.594, 0.8872, 0.8187, 0.8884, 0.822, 0.8681, 0.8215, 0.8693, 0.8172, 0.8794, 0.6165, 0.8717, 0.594, 0.8896, 0.5933, 0.8872, 0.8187, 0.8693, 0.8172, 0.878, 0.7951, 0.8597, 0.6082, 0.8717, 0.594, 0.8794, 0.6165, 0.878, 0.7951, 0.8693, 0.8172, 0.8579, 0.8025, 0.8794, 0.6165, 0.8599, 0.6239, 0.8597, 0.6082, 0.8579, 0.8025, 0.8589, 0.7868, 0.878, 0.7951, 0.8794, 0.6165, 0.8709, 0.6352, 0.8599, 0.6239, 0.8589, 0.7868, 0.8704, 0.776, 0.878, 0.7951, 0.8794, 0.6165, 0.8878, 0.6365, 0.8709, 0.6352, 0.8704, 0.776, 0.8874, 0.7754, 0.878, 0.7951, 0.8794, 0.6165, 0.8998, 0.6263, 0.8878, 0.6365, 0.8874, 0.7754, 0.8988, 0.7862, 0.878, 0.7951, 0.8794, 0.6165, 0.9024, 0.6079, 0.8998, 0.6263, 0.8988, 0.7862, 0.9006, 0.8047, 0.878, 0.7951, 0.8794, 0.6165, 0.8896, 0.5933, 0.9024, 0.6079, 0.9006, 0.8047, 0.8872, 0.8187, 0.878, 0.7951, 0.5403, 0.05381, 0.5364, 0.06207, 0.5189, 0.05968, 0.5189, 0.05029, 0.5189, 0.05968, 0.5015, 0.06204, 0.4976, 0.05377, 0.5189, 0.05029, 0.5519, 0.05834, 0.5428, 0.06409, 0.5364, 0.06207, 0.5403, 0.05381, 0.5015, 0.06204, 0.4951, 0.06405, 0.486, 0.05827, 0.4976, 0.05377, 0.5551, 0.0619, 0.5463, 0.07267, 0.5428, 0.06409, 0.5519, 0.05834, 0.4951, 0.06405, 0.4916, 0.07262, 0.4828, 0.06183, 0.486, 0.05827, 0.5638, 0.07659, 0.5483, 0.08489, 0.5463, 0.07267, 0.5551, 0.0619, 0.4916, 0.07262, 0.4895, 0.08486, 0.474, 0.07651, 0.4828, 0.06183, 0.5831, 0.1085, 0.5556, 0.1217, 0.5483, 0.08489, 0.5638, 0.07659, 0.4895, 0.08486, 0.4822, 0.1218, 0.4545, 0.1085, 0.474, 0.07651, 0.6055, 0.1651, 0.6474, 0.2005, 0.6215, 0.2278, 0.5531, 0.2096, 0.4165, 0.2295, 0.3897, 0.2019, 0.432, 0.1656, 0.4853, 0.2101, 0.6474, 0.2005, 0.6764, 0.2332, 0.6648, 0.2532, 0.6215, 0.2278, 0.3727, 0.2564, 0.3603, 0.2359, 0.3897, 0.2019, 0.4165, 0.2295, 0.6764, 0.2332, 0.7153, 0.2654, 0.6839, 0.28, 0.6648, 0.2532, 0.3537, 0.2846, 0.3205, 0.2703, 0.3603, 0.2359, 0.3727, 0.2564, 0.7153, 0.2654, 0.7073, 0.3101, 0.6875, 0.3115, 0.6839, 0.28, 0.3512, 0.3174, 0.3307, 0.3169, 0.3205, 0.2703, 0.3537, 0.2846, 0.7073, 0.3101, 0.6974, 0.3327, 0.6768, 0.3239, 0.6875, 0.3115, 0.3627, 0.3297, 0.342, 0.3397, 0.3307, 0.3169, 0.3512, 0.3174, 0.6974, 0.3327, 0.6628, 0.3725, 0.6391, 0.3573, 0.6768, 0.3239, 0.4028, 0.3621, 0.3793, 0.3787, 0.342, 0.3397, 0.3627, 0.3297, 0.6628, 0.3725, 0.6268, 0.3958, 0.6183, 0.3752, 0.6391, 0.3573, 0.4246, 0.3793, 0.4169, 0.4006, 0.3793, 0.3787, 0.4028, 0.3621, 0.6268, 0.3958, 0.6048, 0.3978, 0.6008, 0.3779, 0.6183, 0.3752, 0.4424, 0.3812, 0.4393, 0.4015, 0.4169, 0.4006, 0.4246, 0.3793, 0.6048, 0.3978, 0.5531, 0.3905, 0.5597, 0.357, 0.6008, 0.3779, 0.4829, 0.3585, 0.4909, 0.3919, 0.4393, 0.4015, 0.4424, 0.3812, 0.5531, 0.3905, 0.5219, 0.386, 0.5211, 0.3439, 0.5597, 0.357, 0.5211, 0.3439, 0.5219, 0.386, 0.4909, 0.3919, 0.4829, 0.3585, 0.5773, 0.3402, 0.5998, 0.3448, 0.6008, 0.3779, 0.5597, 0.357, 0.4424, 0.3812, 0.442, 0.3478, 0.4646, 0.3422, 0.4829, 0.3585, 0.5998, 0.3448, 0.6155, 0.342, 0.6183, 0.3752, 0.6008, 0.3779, 0.4246, 0.3793, 0.426, 0.3456, 0.442, 0.3478, 0.4424, 0.3812, 0.6345, 0.3323, 0.6391, 0.3573, 0.6183, 0.3752, 0.6155, 0.342, 0.4246, 0.3793, 0.4028, 0.3621, 0.4064, 0.3365, 0.426, 0.3456, 0.6624, 0.3128, 0.6768, 0.3239, 0.6391, 0.3573, 0.6345, 0.3323, 0.4028, 0.3621, 0.3627, 0.3297, 0.3771, 0.3177, 0.4064, 0.3365, 0.6684, 0.298, 0.6875, 0.3115, 0.6768, 0.3239, 0.6624, 0.3128, 0.3627, 0.3297, 0.3512, 0.3174, 0.3703, 0.3026, 0.3771, 0.3177, 0.6641, 0.2779, 0.6839, 0.28, 0.6875, 0.3115, 0.6684, 0.298, 0.3512, 0.3174, 0.3537, 0.2846, 0.3741, 0.2818, 0.3703, 0.3026, 0.6392, 0.253, 0.6648, 0.2532, 0.6839, 0.28, 0.6641, 0.2779, 0.3537, 0.2846, 0.3727, 0.2564, 0.3989, 0.2556, 0.3741, 0.2818, 0.614, 0.2427, 0.6215, 0.2278, 0.6648, 0.2532, 0.6392, 0.253, 0.3727, 0.2564, 0.4165, 0.2295, 0.4245, 0.2445, 0.3989, 0.2556, 0.5729, 0.2586, 0.5531, 0.2096, 0.6215, 0.2278, 0.614, 0.2427, 0.4165, 0.2295, 0.4853, 0.2101, 0.4664, 0.2597, 0.4245, 0.2445, 0.5729, 0.2586, 0.5639, 0.272, 0.5198, 0.2489, 0.5531, 0.2096, 0.5198, 0.2489, 0.4759, 0.2731, 0.4664, 0.2597, 0.4853, 0.2101, 0.5773, 0.3402, 0.5597, 0.357, 0.5211, 0.3439, 0.5585, 0.3166, 0.5211, 0.3439, 0.4829, 0.3585, 0.4646, 0.3422, 0.4826, 0.3178, 0.5585, 0.3166, 0.5211, 0.3439, 0.5203, 0.2948, 0.5569, 0.2912, 0.5203, 0.2948, 0.5211, 0.3439, 0.4826, 0.3178, 0.4834, 0.2922, 0.5198, 0.2489, 0.5639, 0.272, 0.5569, 0.2912, 0.5203, 0.2948, 0.4834, 0.2922, 0.4759, 0.2731, 0.5198, 0.2489, 0.5203, 0.2948, 0.5255, 0.06897, 0.5189, 0.0679, 0.5189, 0.05968, 0.5364, 0.06207, 0.5189, 0.05968, 0.5189, 0.0679, 0.5124, 0.06896, 0.5015, 0.06204, 0.5312, 0.07383, 0.5255, 0.06897, 0.5364, 0.06207, 0.5428, 0.06409, 0.5015, 0.06204, 0.5124, 0.06896, 0.5066, 0.07381, 0.4951, 0.06405, 0.531, 0.08743, 0.5312, 0.07383, 0.5428, 0.06409, 0.5463, 0.07267, 0.4951, 0.06405, 0.5066, 0.07381, 0.5068, 0.08742, 0.4916, 0.07262, 0.5556, 0.1217, 0.532, 0.1277, 0.5327, 0.09092, 0.5483, 0.08489, 0.5052, 0.09091, 0.5058, 0.1277, 0.4822, 0.1218, 0.4895, 0.08486, 0.531, 0.08743, 0.5463, 0.07267, 0.5483, 0.08489, 0.5327, 0.09092, 0.4895, 0.08486, 0.4916, 0.07262, 0.5068, 0.08742, 0.5052, 0.09091, 0.5381, 0.1584, 0.519, 0.1517, 0.5189, 0.1284, 0.532, 0.1277, 0.5189, 0.1284, 0.519, 0.1517, 0.4999, 0.1584, 0.5058, 0.1277, 0.5327, 0.09092, 0.532, 0.1277, 0.5189, 0.1284, 0.5189, 0.09395, 0.5189, 0.1284, 0.5058, 0.1277, 0.5052, 0.09091, 0.5189, 0.09395, 0.5189, 0.08518, 0.531, 0.08743, 0.5327, 0.09092, 0.5189, 0.09395, 0.5052, 0.09091, 0.5068, 0.08742, 0.5189, 0.08518, 0.5189, 0.09395, 0.5484, 0.1736, 0.538, 0.176, 0.5352, 0.1668, 0.5381, 0.1584, 0.5028, 0.1669, 0.5001, 0.176, 0.4897, 0.1737, 0.4999, 0.1584, 0.5443, 0.1934, 0.5372, 0.1876, 0.538, 0.176, 0.5484, 0.1736, 0.5001, 0.176, 0.5009, 0.1876, 0.494, 0.1934, 0.4897, 0.1737, 0.5198, 0.2008, 0.5288, 0.1918, 0.5372, 0.1876, 0.5443, 0.1934, 0.5009, 0.1876, 0.5092, 0.1916, 0.5198, 0.2008, 0.494, 0.1934, 0.5176, 0.1906, 0.5191, 0.1854, 0.5288, 0.1918, 0.5198, 0.2008, 0.5092, 0.1916, 0.5191, 0.1854, 0.5176, 0.1906, 0.5198, 0.2008, 0.519, 0.1517, 0.5381, 0.1584, 0.5352, 0.1668, 0.519, 0.159, 0.5028, 0.1669, 0.4999, 0.1584, 0.519, 0.1517, 0.519, 0.159, 0.519, 0.159, 0.5352, 0.1668, 0.5311, 0.1716, 0.519, 0.1656, 0.5069, 0.1717, 0.5028, 0.1669, 0.519, 0.159, 0.519, 0.1656, 0.5191, 0.1854, 0.5191, 0.1795, 0.5282, 0.1863, 0.5288, 0.1918, 0.5098, 0.1863, 0.5191, 0.1795, 0.5191, 0.1854, 0.5092, 0.1916, 0.5288, 0.1918, 0.5282, 0.1863, 0.5335, 0.1842, 0.5372, 0.1876, 0.5045, 0.1842, 0.5098, 0.1863, 0.5092, 0.1916, 0.5009, 0.1876, 0.5372, 0.1876, 0.5335, 0.1842, 0.5334, 0.1767, 0.538, 0.176, 0.5046, 0.1768, 0.5045, 0.1842, 0.5009, 0.1876, 0.5001, 0.176, 0.538, 0.176, 0.5334, 0.1767, 0.5311, 0.1716, 0.5352, 0.1668, 0.5069, 0.1717, 0.5046, 0.1768, 0.5001, 0.176, 0.5028, 0.1669, 0.5191, 0.1795, 0.5334, 0.1767, 0.5335, 0.1842, 0.5282, 0.1863, 0.5045, 0.1842, 0.5046, 0.1768, 0.5191, 0.1795, 0.5098, 0.1863, 0.5191, 0.1795, 0.519, 0.1656, 0.5311, 0.1716, 0.5334, 0.1767, 0.5069, 0.1717, 0.519, 0.1656, 0.5191, 0.1795, 0.5046, 0.1768, 0.5198, 0.2008, 0.5443, 0.1934, 0.5531, 0.2096, 0.5198, 0.2489, 0.4853, 0.2101, 0.494, 0.1934, 0.5198, 0.2008, 0.5198, 0.2489, 0.5443, 0.1934, 0.5484, 0.1736, 0.5616, 0.1678, 0.5531, 0.2096, 0.4764, 0.168, 0.4897, 0.1737, 0.494, 0.1934, 0.4853, 0.2101, 0.5484, 0.1736, 0.5381, 0.1584, 0.5595, 0.1493, 0.5616, 0.1678, 0.4784, 0.1494, 0.4999, 0.1584, 0.4897, 0.1737, 0.4764, 0.168, 0.5381, 0.1584, 0.532, 0.1277, 0.5556, 0.1217, 0.5595, 0.1493, 0.4822, 0.1218, 0.5058, 0.1277, 0.4999, 0.1584, 0.4784, 0.1494, 0.5831, 0.1085, 0.5961, 0.1334, 0.5595, 0.1493, 0.5556, 0.1217, 0.4784, 0.1494, 0.4414, 0.1336, 0.4545, 0.1085, 0.4822, 0.1218, 0.5961, 0.1334, 0.6012, 0.1479, 0.5616, 0.1678, 0.5595, 0.1493, 0.4764, 0.168, 0.4363, 0.1482, 0.4414, 0.1336, 0.4784, 0.1494, 0.6055, 0.1651, 0.5531, 0.2096, 0.5616, 0.1678, 0.6012, 0.1479, 0.4764, 0.168, 0.4853, 0.2101, 0.432, 0.1656, 0.4363, 0.1482, 0.531, 0.08743, 0.5189, 0.08518, 0.5189, 0.08387, 0.5289, 0.08496, 0.5189, 0.08387, 0.5189, 0.08518, 0.5068, 0.08742, 0.5089, 0.08495, 0.5312, 0.07383, 0.531, 0.08743, 0.5289, 0.08496, 0.529, 0.07543, 0.5089, 0.08495, 0.5068, 0.08742, 0.5066, 0.07381, 0.5088, 0.07542, 0.5255, 0.06897, 0.5312, 0.07383, 0.529, 0.07543, 0.5238, 0.07051, 0.5088, 0.07542, 0.5066, 0.07381, 0.5124, 0.06896, 0.5141, 0.0705, 0.5189, 0.0679, 0.5255, 0.06897, 0.5238, 0.07051, 0.5189, 0.06947, 0.5141, 0.0705, 0.5124, 0.06896, 0.5189, 0.0679, 0.5189, 0.06947, 0.5189, 0.06947, 0.5238, 0.07051, 0.5216, 0.07497, 0.5189, 0.07426, 0.5163, 0.07497, 0.5141, 0.0705, 0.5189, 0.06947, 0.5189, 0.07426, 0.5238, 0.07051, 0.529, 0.07543, 0.5242, 0.07669, 0.5216, 0.07497, 0.5136, 0.07668, 0.5088, 0.07542, 0.5141, 0.0705, 0.5163, 0.07497, 0.529, 0.07543, 0.5289, 0.08496, 0.5246, 0.07989, 0.5242, 0.07669, 0.5133, 0.07988, 0.5089, 0.08495, 0.5088, 0.07542, 0.5136, 0.07668, 0.5289, 0.08496, 0.5189, 0.08387, 0.5189, 0.07933, 0.5246, 0.07989, 0.5189, 0.07933, 0.5189, 0.08387, 0.5089, 0.08495, 0.5133, 0.07988, 0.5189, 0.07933, 0.5189, 0.07426, 0.5216, 0.07497, 0.5246, 0.07989, 0.5163, 0.07497, 0.5189, 0.07426, 0.5189, 0.07933, 0.5133, 0.07988, 0.5246, 0.07989, 0.5216, 0.07497, 0.5242, 0.07669, 0.5136, 0.07668, 0.5163, 0.07497, 0.5133, 0.07988, 0.5569, 0.2912, 0.5639, 0.272, 0.5718, 0.2773, 0.5684, 0.2929, 0.4681, 0.2786, 0.4759, 0.2731, 0.4834, 0.2922, 0.472, 0.2943, 0.5585, 0.3166, 0.5569, 0.2912, 0.5684, 0.2929, 0.5731, 0.3114, 0.472, 0.2943, 0.4834, 0.2922, 0.4826, 0.3178, 0.4678, 0.3131, 0.5773, 0.3402, 0.5585, 0.3166, 0.5731, 0.3114, 0.5849, 0.3277, 0.4678, 0.3131, 0.4826, 0.3178, 0.4646, 0.3422, 0.4565, 0.33, 0.5639, 0.272, 0.5729, 0.2586, 0.5807, 0.2666, 0.5718, 0.2773, 0.4587, 0.268, 0.4664, 0.2597, 0.4759, 0.2731, 0.4681, 0.2786, 0.5729, 0.2586, 0.614, 0.2427, 0.6117, 0.2557, 0.5807, 0.2666, 0.4271, 0.2577, 0.4245, 0.2445, 0.4664, 0.2597, 0.4587, 0.268, 0.614, 0.2427, 0.6392, 0.253, 0.6325, 0.2629, 0.6117, 0.2557, 0.4061, 0.2655, 0.3989, 0.2556, 0.4245, 0.2445, 0.4271, 0.2577, 0.6392, 0.253, 0.6641, 0.2779, 0.6537, 0.28, 0.6325, 0.2629, 0.3849, 0.2836, 0.3741, 0.2818, 0.3989, 0.2556, 0.4061, 0.2655, 0.6641, 0.2779, 0.6684, 0.298, 0.6561, 0.2976, 0.6537, 0.28, 0.383, 0.3019, 0.3703, 0.3026, 0.3741, 0.2818, 0.3849, 0.2836, 0.6684, 0.298, 0.6624, 0.3128, 0.6528, 0.3102, 0.6561, 0.2976, 0.3869, 0.3146, 0.3771, 0.3177, 0.3703, 0.3026, 0.383, 0.3019, 0.6624, 0.3128, 0.6345, 0.3323, 0.629, 0.3239, 0.6528, 0.3102, 0.4116, 0.3277, 0.4064, 0.3365, 0.3771, 0.3177, 0.3869, 0.3146, 0.6345, 0.3323, 0.6155, 0.342, 0.6144, 0.332, 0.629, 0.3239, 0.4267, 0.3354, 0.426, 0.3456, 0.4064, 0.3365, 0.4116, 0.3277, 0.6155, 0.342, 0.5998, 0.3448, 0.601, 0.3336, 0.6144, 0.332, 0.4403, 0.3365, 0.442, 0.3478, 0.426, 0.3456, 0.4267, 0.3354, 0.5998, 0.3448, 0.5773, 0.3402, 0.5849, 0.3277, 0.601, 0.3336, 0.4565, 0.33, 0.4646, 0.3422, 0.442, 0.3478, 0.4403, 0.3365, 0.601, 0.3336, 0.5849, 0.3277, 0.5906, 0.3215, 0.6018, 0.3285, 0.4504, 0.3239, 0.4565, 0.33, 0.4403, 0.3365, 0.4394, 0.3313, 0.6144, 0.332, 0.601, 0.3336, 0.6018, 0.3285, 0.6133, 0.3271, 0.4394, 0.3313, 0.4403, 0.3365, 0.4267, 0.3354, 0.4276, 0.3304, 0.629, 0.3239, 0.6144, 0.332, 0.6133, 0.3271, 0.6269, 0.3205, 0.4276, 0.3304, 0.4267, 0.3354, 0.4116, 0.3277, 0.4136, 0.3242, 0.6528, 0.3102, 0.629, 0.3239, 0.6269, 0.3205, 0.6462, 0.3064, 0.4136, 0.3242, 0.4116, 0.3277, 0.3869, 0.3146, 0.3934, 0.3105, 0.6561, 0.2976, 0.6528, 0.3102, 0.6462, 0.3064, 0.6495, 0.2962, 0.3934, 0.3105, 0.3869, 0.3146, 0.383, 0.3019, 0.3897, 0.3002, 0.6537, 0.28, 0.6561, 0.2976, 0.6495, 0.2962, 0.6478, 0.2835, 0.3897, 0.3002, 0.383, 0.3019, 0.3849, 0.2836, 0.391, 0.2871, 0.6325, 0.2629, 0.6537, 0.28, 0.6478, 0.2835, 0.6298, 0.2673, 0.391, 0.2871, 0.3849, 0.2836, 0.4061, 0.2655, 0.4089, 0.27, 0.6117, 0.2557, 0.6325, 0.2629, 0.6298, 0.2673, 0.6126, 0.2616, 0.4089, 0.27, 0.4061, 0.2655, 0.4271, 0.2577, 0.4263, 0.2637, 0.5807, 0.2666, 0.6117, 0.2557, 0.6126, 0.2616, 0.5852, 0.271, 0.4263, 0.2637, 0.4271, 0.2577, 0.4587, 0.268, 0.4544, 0.2726, 0.5718, 0.2773, 0.5807, 0.2666, 0.5852, 0.271, 0.5781, 0.2819, 0.4544, 0.2726, 0.4587, 0.268, 0.4681, 0.2786, 0.4618, 0.2834, 0.5849, 0.3277, 0.5731, 0.3114, 0.5795, 0.3093, 0.5906, 0.3215, 0.4612, 0.3112, 0.4678, 0.3131, 0.4565, 0.33, 0.4504, 0.3239, 0.5731, 0.3114, 0.5684, 0.2929, 0.5775, 0.2938, 0.5795, 0.3093, 0.4628, 0.2954, 0.472, 0.2943, 0.4678, 0.3131, 0.4612, 0.3112, 0.5684, 0.2929, 0.5718, 0.2773, 0.5781, 0.2819, 0.5775, 0.2938, 0.4618, 0.2834, 0.4681, 0.2786, 0.472, 0.2943, 0.4628, 0.2954, 0.5219, 0.386, 0.5531, 0.3905, 0.5532, 0.4331, 0.523, 0.4336, 0.4928, 0.4345, 0.4909, 0.3919, 0.5219, 0.386, 0.523, 0.4336, 0.5531, 0.3905, 0.6048, 0.3978, 0.6098, 0.4315, 0.5532, 0.4331, 0.4359, 0.4357, 0.4393, 0.4015, 0.4909, 0.3919, 0.4928, 0.4345, 0.6048, 0.3978, 0.6268, 0.3958, 0.6482, 0.4193, 0.6098, 0.4315, 0.3965, 0.4254, 0.4169, 0.4006, 0.4393, 0.4015, 0.4359, 0.4357, 0.6268, 0.3958, 0.6628, 0.3725, 0.6921, 0.3883, 0.6482, 0.4193, 0.3503, 0.3962, 0.3793, 0.3787, 0.4169, 0.4006, 0.3965, 0.4254, 0.6628, 0.3725, 0.6974, 0.3327, 0.7263, 0.3418, 0.6921, 0.3883, 0.3128, 0.3506, 0.342, 0.3397, 0.3793, 0.3787, 0.3503, 0.3962, 0.6974, 0.3327, 0.7073, 0.3101, 0.7359, 0.3121, 0.7263, 0.3418, 0.3011, 0.3206, 0.3307, 0.3169, 0.342, 0.3397, 0.3128, 0.3506, 0.7073, 0.3101, 0.7153, 0.2654, 0.7299, 0.2564, 0.7359, 0.3121, 0.3049, 0.2611, 0.3205, 0.2703, 0.3307, 0.3169, 0.3011, 0.3206, 0.7153, 0.2654, 0.6764, 0.2332, 0.6982, 0.2169, 0.7299, 0.2564, 0.3374, 0.2192, 0.3603, 0.2359, 0.3205, 0.2703, 0.3049, 0.2611, 0.6764, 0.2332, 0.6474, 0.2005, 0.6631, 0.1907, 0.6982, 0.2169, 0.3735, 0.1919, 0.3897, 0.2019, 0.3603, 0.2359, 0.3374, 0.2192, 0.6269, 0.01561, 0.6494, 0.02238, 0.6605, 0.07608, 0.6214, 0.04809, 0.3768, 0.0753, 0.3888, 0.02159, 0.4113, 0.01513, 0.4164, 0.04763, 0.5675, 0.000144, 0.6269, 0.01561, 0.6214, 0.04809, 0.5772, 0.0328, 0.4164, 0.04763, 0.4113, 0.01513, 0.4706, 0.000144, 0.4608, 0.03266, 0.5189, 0.02489, 0.5675, 0.000144, 0.5772, 0.0328, 0.5474, 0.04172, 0.4608, 0.03266, 0.4706, 0.000144, 0.5189, 0.02489, 0.4905, 0.04167, 0.5403, 0.05381, 0.5189, 0.05029, 0.5189, 0.02489, 0.5474, 0.04172, 0.5189, 0.02489, 0.5189, 0.05029, 0.4976, 0.05377, 0.4905, 0.04167, 0.5519, 0.05834, 0.5403, 0.05381, 0.5474, 0.04172, 0.5581, 0.05387, 0.4905, 0.04167, 0.4976, 0.05377, 0.486, 0.05827, 0.4798, 0.05378, 0.5551, 0.0619, 0.5519, 0.05834, 0.5581, 0.05387, 0.577, 0.058, 0.4798, 0.05378, 0.486, 0.05827, 0.4828, 0.06183, 0.4609, 0.05785, 0.5638, 0.07659, 0.5551, 0.0619, 0.577, 0.058, 0.6117, 0.07827, 0.4609, 0.05785, 0.4828, 0.06183, 0.474, 0.07651, 0.4259, 0.07799, 0.577, 0.058, 0.5772, 0.0328, 0.6214, 0.04809, 0.6117, 0.07827, 0.4164, 0.04763, 0.4608, 0.03266, 0.4609, 0.05785, 0.4259, 0.07799, 0.577, 0.058, 0.5581, 0.05387, 0.5474, 0.04172, 0.5772, 0.0328, 0.4905, 0.04167, 0.4798, 0.05378, 0.4609, 0.05785, 0.4608, 0.03266, 0.6267, 0.1114, 0.6117, 0.07827, 0.6214, 0.04809, 0.6605, 0.07608, 0.4164, 0.04763, 0.4259, 0.07799, 0.4106, 0.1112, 0.3768, 0.0753, 0.5831, 0.1085, 0.5638, 0.07659, 0.6117, 0.07827, 0.6267, 0.1114, 0.4259, 0.07799, 0.474, 0.07651, 0.4545, 0.1085, 0.4106, 0.1112, 0.5961, 0.1334, 0.6295, 0.1305, 0.6235, 0.1468, 0.6012, 0.1479, 0.4137, 0.1472, 0.4076, 0.1306, 0.4414, 0.1336, 0.4363, 0.1482, 0.5831, 0.1085, 0.6267, 0.1114, 0.6295, 0.1305, 0.5961, 0.1334, 0.4076, 0.1306, 0.4106, 0.1112, 0.4545, 0.1085, 0.4414, 0.1336, 0.6055, 0.1651, 0.6012, 0.1479, 0.6235, 0.1468, 0.6193, 0.1598, 0.4137, 0.1472, 0.4363, 0.1482, 0.432, 0.1656, 0.418, 0.1604, 0.6055, 0.1651, 0.6193, 0.1598, 0.6631, 0.1907, 0.6474, 0.2005, 0.3735, 0.1919, 0.418, 0.1604, 0.432, 0.1656, 0.3897, 0.2019, 0.9459, 0.07957, 0.8862, 0.1218, 0.8491, 0.09973, 0.8918, 0.03692, 0.1831, 0.09213, 0.1413, 0.1125, 0.07896, 0.06072, 0.1423, 0.02147, 0.8918, 0.03692, 0.8491, 0.09973, 0.7885, 0.08083, 0.8056, 0.01079, 0.2464, 0.07651, 0.1831, 0.09213, 0.1423, 0.02147, 0.2326, 0.003484, 0.8056, 0.01079, 0.7885, 0.08083, 0.687, 0.0772, 0.6724, 0.0222, 0.3499, 0.07596, 0.2464, 0.07651, 0.2326, 0.003484, 0.366, 0.02099, 0.6724, 0.0222, 0.687, 0.0772, 0.6605, 0.07608, 0.6494, 0.02238, 0.3768, 0.0753, 0.3499, 0.07596, 0.366, 0.02099, 0.3888, 0.02159, 0.6267, 0.1114, 0.6605, 0.07608, 0.687, 0.0772, 0.6295, 0.1305, 0.3499, 0.07596, 0.3768, 0.0753, 0.4106, 0.1112, 0.4076, 0.1306, 0.7299, 0.2564, 0.6982, 0.2169, 0.7602, 0.1932, 0.789, 0.2333, 0.2716, 0.1939, 0.3374, 0.2192, 0.3049, 0.2611, 0.2413, 0.237, 0.9945, 0.1677, 0.9091, 0.1833, 0.8862, 0.1218, 0.9459, 0.07957, 0.1413, 0.1125, 0.1079, 0.1791, 0.01183, 0.1554, 0.07896, 0.06072, 0.9117, 0.4024, 0.8629, 0.3386, 0.8941, 0.3019, 0.9629, 0.3448, 0.1238, 0.3155, 0.1606, 0.3568, 0.1064, 0.4327, 0.04397, 0.367, 0.9629, 0.3448, 0.8941, 0.3019, 0.9154, 0.2598, 0.9999, 0.2546, 0.09896, 0.267, 0.1238, 0.3155, 0.04397, 0.367, 0.000144, 0.2591, 0.9999, 0.2546, 0.9154, 0.2598, 0.9091, 0.1833, 0.9945, 0.1677, 0.1079, 0.1791, 0.09896, 0.267, 0.000144, 0.2591, 0.01183, 0.1554, 0.7495, 0.3347, 0.7359, 0.3121, 0.7663, 0.3008, 0.7892, 0.3137, 0.2674, 0.3101, 0.3011, 0.3206, 0.2882, 0.3465, 0.243, 0.3256, 0.7892, 0.3137, 0.7663, 0.3008, 0.8153, 0.2764, 0.8462, 0.2934, 0.2131, 0.2852, 0.2674, 0.3101, 0.243, 0.3256, 0.1785, 0.305, 0.8462, 0.2934, 0.8153, 0.2764, 0.845, 0.2564, 0.8735, 0.2659, 0.1797, 0.2633, 0.2131, 0.2852, 0.1785, 0.305, 0.1471, 0.2743, 0.8735, 0.2659, 0.845, 0.2564, 0.8591, 0.2282, 0.887, 0.2338, 0.1628, 0.2317, 0.1797, 0.2633, 0.1471, 0.2743, 0.1315, 0.2376, 0.8424, 0.1952, 0.875, 0.1847, 0.887, 0.2338, 0.8591, 0.2282, 0.1315, 0.2376, 0.1452, 0.1827, 0.1768, 0.1962, 0.1628, 0.2317, 0.9091, 0.1833, 0.9154, 0.2598, 0.887, 0.2338, 0.875, 0.1847, 0.1315, 0.2376, 0.09896, 0.267, 0.1079, 0.1791, 0.1452, 0.1827, 0.9154, 0.2598, 0.8941, 0.3019, 0.8735, 0.2659, 0.887, 0.2338, 0.1471, 0.2743, 0.1238, 0.3155, 0.09896, 0.267, 0.1315, 0.2376, 0.8941, 0.3019, 0.8629, 0.3386, 0.8462, 0.2934, 0.8735, 0.2659, 0.1785, 0.305, 0.1606, 0.3568, 0.1238, 0.3155, 0.1471, 0.2743, 0.8629, 0.3386, 0.7943, 0.3641, 0.7892, 0.3137, 0.8462, 0.2934, 0.243, 0.3256, 0.2398, 0.3826, 0.1606, 0.3568, 0.1785, 0.305, 0.7702, 0.3795, 0.7495, 0.3347, 0.7892, 0.3137, 0.7943, 0.3641, 0.243, 0.3256, 0.2882, 0.3465, 0.2681, 0.3987, 0.2398, 0.3826, 0.8455, 0.45, 0.7943, 0.3641, 0.8629, 0.3386, 0.9117, 0.4024, 0.1606, 0.3568, 0.2398, 0.3826, 0.1853, 0.4841, 0.1064, 0.4327, 0.8159, 0.4454, 0.7706, 0.4443, 0.7557, 0.4186, 0.7702, 0.3795, 0.287, 0.4429, 0.2714, 0.4733, 0.2193, 0.4772, 0.2681, 0.3987, 0.8159, 0.4454, 0.7702, 0.3795, 0.7943, 0.3641, 0.8455, 0.45, 0.2398, 0.3826, 0.2681, 0.3987, 0.2193, 0.4772, 0.1853, 0.4841, 0.8198, 0.4681, 0.8159, 0.4454, 0.8455, 0.45, 0.1853, 0.4841, 0.2193, 0.4772, 0.2159, 0.5036, 0.7359, 0.3121, 0.7299, 0.2564, 0.789, 0.2333, 0.7663, 0.3008, 0.2413, 0.237, 0.3049, 0.2611, 0.3011, 0.3206, 0.2674, 0.3101, 0.789, 0.2333, 0.8096, 0.2339, 0.8153, 0.2764, 0.7663, 0.3008, 0.2131, 0.2852, 0.2192, 0.2374, 0.2413, 0.237, 0.2674, 0.3101, 0.8096, 0.2339, 0.8293, 0.2196, 0.845, 0.2564, 0.8153, 0.2764, 0.1797, 0.2633, 0.1991, 0.2225, 0.2192, 0.2374, 0.2131, 0.2852, 0.8424, 0.1952, 0.8591, 0.2282, 0.845, 0.2564, 0.8293, 0.2196, 0.1797, 0.2633, 0.1628, 0.2317, 0.1768, 0.1962, 0.1991, 0.2225, 0.687, 0.0772, 0.7885, 0.08083, 0.7865, 0.1176, 0.7155, 0.1397, 0.2467, 0.1148, 0.2464, 0.07651, 0.3499, 0.07596, 0.3195, 0.1394, 0.7602, 0.1932, 0.7155, 0.1397, 0.7865, 0.1176, 0.7855, 0.1523, 0.2467, 0.1148, 0.3195, 0.1394, 0.2716, 0.1939, 0.246, 0.151, 0.6982, 0.2169, 0.6631, 0.1907, 0.7155, 0.1397, 0.7602, 0.1932, 0.3195, 0.1394, 0.3735, 0.1919, 0.3374, 0.2192, 0.2716, 0.1939, 0.6631, 0.1907, 0.6235, 0.1468, 0.6295, 0.1305, 0.7155, 0.1397, 0.4076, 0.1306, 0.4137, 0.1472, 0.3735, 0.1919, 0.3195, 0.1394, 0.6295, 0.1305, 0.687, 0.0772, 0.7155, 0.1397, 0.3195, 0.1394, 0.3499, 0.07596, 0.4076, 0.1306, 0.6631, 0.1907, 0.6193, 0.1598, 0.6235, 0.1468, 0.4137, 0.1472, 0.418, 0.1604, 0.3735, 0.1919, 0.8424, 0.1952, 0.8374, 0.1564, 0.8582, 0.1378, 0.875, 0.1847, 0.1717, 0.1323, 0.1966, 0.1552, 0.1768, 0.1962, 0.1452, 0.1827, 0.9091, 0.1833, 0.875, 0.1847, 0.8582, 0.1378, 0.8862, 0.1218, 0.1717, 0.1323, 0.1452, 0.1827, 0.1079, 0.1791, 0.1413, 0.1125, 0.7855, 0.1523, 0.7865, 0.1176, 0.8582, 0.1378, 0.8374, 0.1564, 0.1717, 0.1323, 0.2467, 0.1148, 0.246, 0.151, 0.1966, 0.1552, 0.7885, 0.08083, 0.8491, 0.09973, 0.8582, 0.1378, 0.7865, 0.1176, 0.1717, 0.1323, 0.1831, 0.09213, 0.2464, 0.07651, 0.2467, 0.1148, 0.8862, 0.1218, 0.8582, 0.1378, 0.8491, 0.09973, 0.1831, 0.09213, 0.1717, 0.1323, 0.1413, 0.1125, 0.5062, 0.9049, 0.4324, 0.8949, 0.4388, 0.8702, 0.4911, 0.8817, 0.3159, 0.8682, 0.3216, 0.8932, 0.2472, 0.9012, 0.263, 0.8783, 0.5062, 0.9049, 0.4911, 0.8817, 0.5728, 0.8605, 0.6048, 0.8799, 0.1815, 0.8547, 0.263, 0.8783, 0.2472, 0.9012, 0.1487, 0.8733, 0.6048, 0.8799, 0.5728, 0.8605, 0.5864, 0.794, 0.62, 0.7916, 0.1697, 0.7875, 0.1815, 0.8547, 0.1487, 0.8733, 0.1361, 0.7841, 0.62, 0.7916, 0.5864, 0.794, 0.549, 0.7464, 0.5638, 0.7392, 0.2087, 0.7409, 0.1697, 0.7875, 0.1361, 0.7841, 0.1941, 0.7332, 0.5638, 0.7392, 0.549, 0.7464, 0.5003, 0.7117, 0.5083, 0.6977, 0.2584, 0.7075, 0.2087, 0.7409, 0.1941, 0.7332, 0.2508, 0.6932, 0.5083, 0.6977, 0.5003, 0.7117, 0.4386, 0.6807, 0.4348, 0.6589, 0.321, 0.678, 0.2584, 0.7075, 0.2508, 0.6932, 0.3253, 0.6562, 0.5003, 0.7117, 0.5057, 0.7309, 0.453, 0.7, 0.4386, 0.6807, 0.3061, 0.697, 0.2525, 0.7266, 0.2584, 0.7075, 0.321, 0.678, 0.549, 0.7464, 0.5429, 0.7558, 0.5057, 0.7309, 0.5003, 0.7117, 0.2525, 0.7266, 0.2146, 0.7504, 0.2087, 0.7409, 0.2584, 0.7075, 0.5864, 0.794, 0.5681, 0.7874, 0.5429, 0.7558, 0.549, 0.7464, 0.2146, 0.7504, 0.1883, 0.7814, 0.1697, 0.7875, 0.2087, 0.7409, 0.5728, 0.8605, 0.5555, 0.8264, 0.5681, 0.7874, 0.5864, 0.794, 0.1883, 0.7814, 0.1998, 0.8209, 0.1815, 0.8547, 0.1697, 0.7875, 0.4911, 0.8817, 0.5012, 0.8444, 0.5555, 0.8264, 0.5728, 0.8605, 0.1998, 0.8209, 0.2538, 0.8405, 0.263, 0.8783, 0.1815, 0.8547, 0.4911, 0.8817, 0.4388, 0.8702, 0.4578, 0.84, 0.5012, 0.8444, 0.2976, 0.8374, 0.3159, 0.8682, 0.263, 0.8783, 0.2538, 0.8405, 0.7602, 0.1932, 0.7855, 0.1523, 0.796, 0.177, 0.7832, 0.1874, 0.2336, 0.1756, 0.246, 0.151, 0.2716, 0.1939, 0.247, 0.1871, 0.391, 0.6119, 0.4348, 0.6589, 0.4386, 0.6807, 0.3948, 0.6861, 0.321, 0.678, 0.3253, 0.6562, 0.3699, 0.6102, 0.3648, 0.6844, 0.789, 0.2333, 0.7602, 0.1932, 0.7832, 0.1874, 0.8096, 0.2339, 0.247, 0.1871, 0.2716, 0.1939, 0.2413, 0.237, 0.2192, 0.2374, 0.3917, 0.8621, 0.4016, 0.8415, 0.4388, 0.8702, 0.4324, 0.8949, 0.3159, 0.8682, 0.354, 0.8403, 0.3634, 0.8613, 0.3216, 0.8932, 0.4386, 0.6807, 0.453, 0.7, 0.435, 0.7183, 0.3948, 0.6861, 0.3237, 0.7157, 0.3061, 0.697, 0.321, 0.678, 0.3648, 0.6844, 0.4337, 0.7297, 0.3847, 0.7103, 0.3948, 0.6861, 0.435, 0.7183, 0.3648, 0.6844, 0.3744, 0.709, 0.3247, 0.7272, 0.3237, 0.7157, 0.411, 0.7477, 0.3847, 0.7103, 0.4337, 0.7297, 0.4278, 0.7428, 0.3247, 0.7272, 0.3744, 0.709, 0.347, 0.7458, 0.3303, 0.7405, 0.4181, 0.7849, 0.3847, 0.7954, 0.3847, 0.7103, 0.411, 0.7477, 0.3744, 0.709, 0.3723, 0.7945, 0.339, 0.7831, 0.347, 0.7458, 0.4016, 0.8415, 0.3847, 0.7954, 0.4181, 0.7849, 0.4313, 0.8175, 0.339, 0.7831, 0.3723, 0.7945, 0.354, 0.8403, 0.3248, 0.8155, 0.4388, 0.8702, 0.4016, 0.8415, 0.4313, 0.8175, 0.4578, 0.84, 0.3248, 0.8155, 0.354, 0.8403, 0.3159, 0.8682, 0.2976, 0.8374, 0.8096, 0.2339, 0.8163, 0.2031, 0.8251, 0.2098, 0.8293, 0.2196, 0.1998, 0.2148, 0.2098, 0.2062, 0.2192, 0.2374, 0.1991, 0.2225, 0.8096, 0.2339, 0.7832, 0.1874, 0.8022, 0.1846, 0.8163, 0.2031, 0.2265, 0.1831, 0.247, 0.1871, 0.2192, 0.2374, 0.2098, 0.2062, 0.7832, 0.1874, 0.796, 0.177, 0.8022, 0.1846, 0.2265, 0.1831, 0.2336, 0.1756, 0.247, 0.1871, 0.4578, 0.84, 0.4313, 0.8175, 0.4485, 0.8046, 0.4734, 0.8247, 0.3079, 0.802, 0.3248, 0.8155, 0.2976, 0.8374, 0.2824, 0.8215, 0.4313, 0.8175, 0.4181, 0.7849, 0.4359, 0.7796, 0.4485, 0.8046, 0.3212, 0.7772, 0.339, 0.7831, 0.3248, 0.8155, 0.3079, 0.802, 0.4181, 0.7849, 0.411, 0.7477, 0.4237, 0.7542, 0.4359, 0.7796, 0.3341, 0.752, 0.347, 0.7458, 0.339, 0.7831, 0.3212, 0.7772, 0.411, 0.7477, 0.4278, 0.7428, 0.4379, 0.7498, 0.4237, 0.7542, 0.3199, 0.7473, 0.3303, 0.7405, 0.347, 0.7458, 0.3341, 0.752, 0.4278, 0.7428, 0.4337, 0.7297, 0.4454, 0.732, 0.4379, 0.7498, 0.3129, 0.7292, 0.3247, 0.7272, 0.3303, 0.7405, 0.3199, 0.7473, 0.4337, 0.7297, 0.435, 0.7183, 0.441, 0.7244, 0.4454, 0.732, 0.3175, 0.7217, 0.3237, 0.7157, 0.3247, 0.7272, 0.3129, 0.7292, 0.435, 0.7183, 0.453, 0.7, 0.4553, 0.7137, 0.441, 0.7244, 0.3035, 0.7107, 0.3061, 0.697, 0.3237, 0.7157, 0.3175, 0.7217, 0.5012, 0.8444, 0.4578, 0.84, 0.4734, 0.8247, 0.5125, 0.8288, 0.2824, 0.8215, 0.2976, 0.8374, 0.2538, 0.8405, 0.243, 0.8246, 0.5555, 0.8264, 0.5012, 0.8444, 0.5125, 0.8288, 0.5509, 0.8118, 0.243, 0.8246, 0.2538, 0.8405, 0.1998, 0.8209, 0.2048, 0.8064, 0.5681, 0.7874, 0.5555, 0.8264, 0.5509, 0.8118, 0.5521, 0.7877, 0.2048, 0.8064, 0.1998, 0.8209, 0.1883, 0.7814, 0.2043, 0.7822, 0.5429, 0.7558, 0.5681, 0.7874, 0.5521, 0.7877, 0.5394, 0.7645, 0.2043, 0.7822, 0.1883, 0.7814, 0.2146, 0.7504, 0.2178, 0.7593, 0.5057, 0.7309, 0.5429, 0.7558, 0.5394, 0.7645, 0.5084, 0.7431, 0.2178, 0.7593, 0.2146, 0.7504, 0.2525, 0.7266, 0.2494, 0.7387, 0.453, 0.7, 0.5057, 0.7309, 0.5084, 0.7431, 0.4553, 0.7137, 0.2494, 0.7387, 0.2525, 0.7266, 0.3061, 0.697, 0.3035, 0.7107, 0.4379, 0.7498, 0.4454, 0.732, 0.4708, 0.7484, 0.4548, 0.7617, 0.287, 0.745, 0.3129, 0.7292, 0.3199, 0.7473, 0.3027, 0.7587, 0.4548, 0.7617, 0.4708, 0.7484, 0.4889, 0.7705, 0.4754, 0.7839, 0.2683, 0.7667, 0.287, 0.745, 0.3027, 0.7587, 0.2814, 0.7805, 0.4754, 0.7839, 0.4889, 0.7705, 0.5037, 0.7876, 0.4945, 0.8025, 0.253, 0.7834, 0.2683, 0.7667, 0.2814, 0.7805, 0.2618, 0.7986, 0.4945, 0.8025, 0.5037, 0.7876, 0.5186, 0.7916, 0.5168, 0.8073, 0.2379, 0.787, 0.253, 0.7834, 0.2618, 0.7986, 0.2392, 0.8029, 0.5125, 0.8288, 0.4734, 0.8247, 0.4945, 0.8025, 0.5168, 0.8073, 0.2618, 0.7986, 0.2824, 0.8215, 0.243, 0.8246, 0.2392, 0.8029, 0.4485, 0.8046, 0.4754, 0.7839, 0.4945, 0.8025, 0.4734, 0.8247, 0.2618, 0.7986, 0.2814, 0.7805, 0.3079, 0.802, 0.2824, 0.8215, 0.4485, 0.8046, 0.4359, 0.7796, 0.4548, 0.7617, 0.4754, 0.7839, 0.3027, 0.7587, 0.3212, 0.7772, 0.3079, 0.802, 0.2814, 0.7805, 0.4379, 0.7498, 0.4548, 0.7617, 0.4359, 0.7796, 0.4237, 0.7542, 0.3212, 0.7772, 0.3027, 0.7587, 0.3199, 0.7473, 0.3341, 0.752, 0.441, 0.7244, 0.4553, 0.7137, 0.4708, 0.7484, 0.4454, 0.732, 0.287, 0.745, 0.3035, 0.7107, 0.3175, 0.7217, 0.3129, 0.7292, 0.5084, 0.7431, 0.4889, 0.7705, 0.4708, 0.7484, 0.4553, 0.7137, 0.287, 0.745, 0.2683, 0.7667, 0.2494, 0.7387, 0.3035, 0.7107, 0.5394, 0.7645, 0.5037, 0.7876, 0.4889, 0.7705, 0.5084, 0.7431, 0.2683, 0.7667, 0.253, 0.7834, 0.2178, 0.7593, 0.2494, 0.7387, 0.5521, 0.7877, 0.5186, 0.7916, 0.5037, 0.7876, 0.5394, 0.7645, 0.253, 0.7834, 0.2379, 0.787, 0.2043, 0.7822, 0.2178, 0.7593, 0.5509, 0.8118, 0.5168, 0.8073, 0.5186, 0.7916, 0.5521, 0.7877, 0.2379, 0.787, 0.2392, 0.8029, 0.2048, 0.8064, 0.2043, 0.7822, 0.5125, 0.8288, 0.5168, 0.8073, 0.5509, 0.8118, 0.2048, 0.8064, 0.2392, 0.8029, 0.243, 0.8246, 0.5083, 0.6977, 0.4348, 0.6589, 0.4841, 0.6288, 0.5434, 0.6835, 0.2769, 0.6251, 0.3253, 0.6562, 0.2508, 0.6932, 0.2161, 0.6781, 0.5638, 0.7392, 0.5083, 0.6977, 0.5434, 0.6835, 0.5811, 0.7269, 0.2161, 0.6781, 0.2508, 0.6932, 0.1941, 0.7332, 0.1772, 0.7204, 0.62, 0.7916, 0.5638, 0.7392, 0.5811, 0.7269, 0.6167, 0.76, 0.1772, 0.7204, 0.1941, 0.7332, 0.1361, 0.7841, 0.1404, 0.7524, 0.7075, 0.7599, 0.62, 0.7916, 0.6167, 0.76, 0.6606, 0.7412, 0.1404, 0.7524, 0.1361, 0.7841, 0.04953, 0.7488, 0.09704, 0.7321, 0.7455, 0.6521, 0.7075, 0.7599, 0.6606, 0.7412, 0.6773, 0.6704, 0.09704, 0.7321, 0.04953, 0.7488, 0.01941, 0.6397, 0.08356, 0.662, 0.7408, 0.5724, 0.7455, 0.6521, 0.6773, 0.6704, 0.6714, 0.5927, 0.08356, 0.662, 0.01941, 0.6397, 0.03366, 0.5644, 0.09282, 0.5899, 0.6773, 0.6704, 0.5434, 0.6835, 0.4841, 0.6288, 0.6714, 0.5927, 0.2769, 0.6251, 0.2161, 0.6781, 0.08356, 0.662, 0.09282, 0.5899, 0.6773, 0.6704, 0.6606, 0.7412, 0.5811, 0.7269, 0.5434, 0.6835, 0.1772, 0.7204, 0.09704, 0.7321, 0.08356, 0.662, 0.2161, 0.6781, 0.6606, 0.7412, 0.6167, 0.76, 0.5811, 0.7269, 0.1772, 0.7204, 0.1404, 0.7524, 0.09704, 0.7321, 0.8424, 0.1952, 0.8293, 0.2196, 0.8346, 0.2069, 0.8347, 0.207, 0.03366, 0.5644, 0.05122, 0.5227, 0.145, 0.5626, 0.09282, 0.5899, 0.6204, 0.5657, 0.6714, 0.5927, 0.4841, 0.6288, 0.4981, 0.5523, 0.2769, 0.6251, 0.09282, 0.5899, 0.145, 0.5626, 0.2642, 0.5501, 0.391, 0.6119, 0.4981, 0.5523, 0.4841, 0.6288, 0.4348, 0.6589, 0.2769, 0.6251, 0.2642, 0.5501, 0.3699, 0.6102, 0.3253, 0.6562])
me_suzanne.materials.append(mat_material)
me_suzanne.update()

# ---- objects
ob_light = bpy.data.objects.new('Light', light_light)
ob_camera = bpy.data.objects.new('Camera', cam_camera)
ob_suzanne = bpy.data.objects.new('Suzanne', me_suzanne)

# ---- transforms, parenting, visibility, modifiers, constraints
ob_light.location = (4.076, 1.005, 5.904)
ob_light.rotation_euler = (0.7592, -0.2678, 1.593)
ob_light.lock_rotations_4d = False
ob_light.empty_display_type = 'ARROWS'
ob_light.color = (0.0, 0.0, 0.0, 0.0)
ob_light.lineart.crease_threshold = 0.0
ob_camera.location = (7.359, -6.926, 4.958)
ob_camera.rotation_euler = (1.109, 0.0, 0.8149)
ob_camera.lock_rotations_4d = False
ob_camera.empty_display_type = 'ARROWS'
ob_camera.color = (0.0, 0.0, 0.0, 0.0)
ob_camera.display_type = 'WIRE'
ob_camera.lineart.crease_threshold = 0.0
ob_suzanne.location = (0.0, 0.0, 0.0)
_m = ob_suzanne.modifiers.new('Subdivision', 'SUBSURF')

# ---- collection membership
col_collection.objects.link(ob_light)
col_collection.objects.link(ob_camera)
col_collection.objects.link(ob_suzanne)

# ---- scene / render settings (as saved in the file)
scene.camera = ob_camera
scene.frame_start = 1; scene.frame_end = 250; scene.frame_set(1)
scene.render.engine = 'BLENDER_EEVEE_NEXT'
scene.cycles.feature_set = 'EXPERIMENTAL'
scene.cycles.sampling_pattern = 'TABULATED_SOBOL'
scene.cycles.use_light_tree = False
scene.view_settings.view_transform = 'Standard'
bpy.context.view_layer.update()
